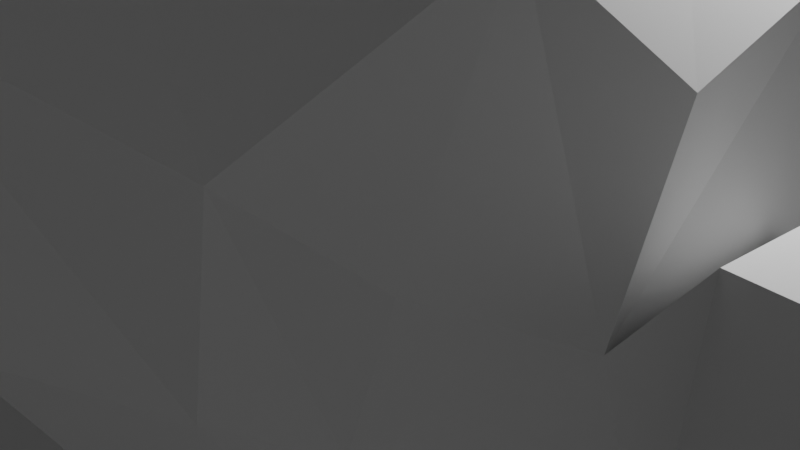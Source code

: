 # Source: leftoff_HIM.blend  (saved by Blender 2.91.10; exported with 4.5.12 LTS)
import bpy
from mathutils import Matrix  # noqa: F401  (used for matrix-valued properties, if any)

bpy.ops.wm.read_factory_settings(use_empty=True)
scene = bpy.context.scene
scene.name = 'Scene'

# ---- collections
col_collection = bpy.data.collections.new('Collection'); scene.collection.children.link(col_collection)

# ---- materials (node trees are filled in below, after node groups)
mat_material = bpy.data.materials.new('Material')
mat_material.alpha_threshold = 0.0
mat_material.use_transparent_shadow = False
mat_material.line_color = (0.0, 0.0, 0.0, 1.0)
mat_default_obj = bpy.data.materials.new('Default OBJ')
mat_default_obj.use_transparent_shadow = False

# ---- material node trees
mat_material.use_nodes = True; mat_material.node_tree.nodes.clear()
_N = mat_material.node_tree.nodes; _L = mat_material.node_tree.links
n0 = _N.new('ShaderNodeOutputMaterial'); n0.name = 'Material Output'; n0.location = (300, 300)
n1 = _N.new('ShaderNodeBsdfPrincipled'); n1.name = 'Principled BSDF'; n1.location = (10, 300)
n1.distribution = 'GGX'
n1.subsurface_method = 'BURLEY'
n1.inputs[2].default_value = 0.4
n1.inputs[3].default_value = 1.45
n1.inputs[27].default_value = (0.0, 0.0, 0.0, 1.0)
n1.inputs[28].default_value = 1.0
_L.new(n1.outputs[0], n0.inputs[0])
n0.is_active_output = True
mat_default_obj.use_nodes = True; mat_default_obj.node_tree.nodes.clear()
_N = mat_default_obj.node_tree.nodes; _L = mat_default_obj.node_tree.links
n0 = _N.new('ShaderNodeBsdfPrincipled'); n0.name = 'Principled BSDF'; n0.location = (10, 300)
n0.distribution = 'GGX'
n0.subsurface_method = 'BURLEY'
n0.inputs[3].default_value = 1.45
n0.inputs[27].default_value = (0.0, 0.0, 0.0, 1.0)
n0.inputs[28].default_value = 1.0
n1 = _N.new('ShaderNodeOutputMaterial'); n1.name = 'Material Output'; n1.location = (300, 300)
_L.new(n0.outputs[0], n1.inputs[0])
n1.is_active_output = True

# ---- world
world_world = bpy.data.worlds.new('World'); scene.world = world_world
world_world.use_nodes = True; world_world.node_tree.nodes.clear()
_N = world_world.node_tree.nodes; _L = world_world.node_tree.links
n0 = _N.new('ShaderNodeOutputWorld'); n0.name = 'World Output'; n0.location = (300, 300)
n1 = _N.new('ShaderNodeBackground'); n1.name = 'Background'; n1.location = (10, 300)
n1.inputs[0].default_value = (0.05088, 0.05088, 0.05088, 1.0)
_L.new(n1.outputs[0], n0.inputs[0])
n0.is_active_output = True
world_world.color = (0.05088, 0.05088, 0.05088)
world_world.use_sun_shadow = False
world_world.sun_shadow_jitter_overblur = 0.0

# ---- cameras
cam_camera = bpy.data.cameras.new('Camera')
cam_camera.clip_end = 100.0
cam_camera.ortho_scale = 7.314

# ---- lights
light_light = bpy.data.lights.new('Light', 'POINT')
light_light.transmission_factor = 0.0
light_light.energy = 1000.0
light_light.shadow_soft_size = 0.1
light_light.shadow_maximum_resolution = 0.006
light_light.use_absolute_resolution = True

# ---- meshes
me_cube = bpy.data.meshes.new('Cube')
me_cube.from_pydata([(1.0, 1.0, 1.0), (1.0, 1.0, -1.0), (1.0, -1.0, 1.0), (1.0, -1.0, -1.0), (-1.0, 1.0, 1.0), (-1.0, 1.0, -1.0), (-1.0, -1.0, 1.0), (-1.0, -1.0, -1.0)], [], [(0, 4, 6, 2), (3, 2, 6, 7), (7, 6, 4, 5), (5, 1, 3, 7), (1, 0, 2, 3), (5, 4, 0, 1)])
_uv = me_cube.uv_layers.new(name='UVMap')
_uv.uv.foreach_set('vector', [0.625, 0.5, 0.875, 0.5, 0.875, 0.75, 0.625, 0.75, 0.375, 0.75, 0.625, 0.75, 0.625, 1.0, 0.375, 1.0, 0.375, 0.0, 0.625, 0.0, 0.625, 0.25, 0.375, 0.25, 0.125, 0.5, 0.375, 0.5, 0.375, 0.75, 0.125, 0.75, 0.375, 0.5, 0.625, 0.5, 0.625, 0.75, 0.375, 0.75, 0.375, 0.25, 0.625, 0.25, 0.625, 0.5, 0.375, 0.5])
me_cube.materials.append(mat_material)
me_cube.use_remesh_preserve_volume = False
me_cube.use_remesh_preserve_attributes = False
me_cube.use_mirror_vertex_groups = False
me_cube.update()
me_left_off_cube_001 = bpy.data.meshes.new('left_off_Cube.001')
me_left_off_cube_001.from_pydata([(19.5, 10.0, 19.5), (-20.5, 10.0, 20.5), (20.5, 10.0, 20.5), (19.5, 10.0, -20.5), (19.5, -9.0, 19.5), (20.5, -10.0, 20.5), (-20.5, -10.0, -20.5), (20.5, -10.0, -20.5), (20.5, 10.0, -20.5), (-20.5, 10.0, 19.5), (-19.5, -9.0, -20.5), (-19.5, 10.0, -19.5), (-19.5, -9.0, -19.5), (-20.5, -9.0, -19.5), (-20.5, -10.0, 20.5), (-20.5, 10.0, -19.5), (19.5, -9.0, -20.5), (-20.5, 10.0, -20.5), (-19.5, 10.0, -20.5), (-20.5, -9.0, 19.5), (-20.5, -10.0, -20.5)], [(6, 20)], [(0, 1, 2), (3, 4, 0), (5, 6, 7), (1, 5, 2), (5, 8, 2), (4, 9, 0), (10, 11, 12), (13, 6, 14), (12, 15, 13), (6, 16, 7), (17, 11, 18), (12, 19, 4), (0, 9, 1), (2, 8, 0), (8, 3, 0), (3, 16, 4), (5, 14, 6), (1, 14, 5), (5, 7, 8), (4, 19, 9), (10, 18, 11), (14, 1, 19), (1, 9, 19), (15, 17, 13), (17, 6, 13), (14, 19, 13), (12, 11, 15), (6, 17, 10), (17, 18, 10), (3, 8, 16), (8, 7, 16), (6, 10, 16), (17, 15, 11), (4, 16, 12), (16, 10, 12), (12, 13, 19)])
me_left_off_cube_001.polygons.foreach_set('use_smooth', [True] * 36)
_k = set([(0, 3), (0, 4), (0, 9), (1, 2), (1, 9), (1, 14), (2, 5), (2, 8), (3, 8), (3, 16), (4, 16), (4, 19), (5, 7), (5, 14), (6, 7), (6, 14), (6, 17), (7, 8), (9, 19), (10, 12), (10, 16), (10, 18), (11, 12), (11, 15), (11, 18), (12, 13), (13, 15), (13, 19), (15, 17), (17, 18)])
me_left_off_cube_001.attributes.new('sharp_edge', 'BOOLEAN', 'EDGE').data.foreach_set('value', [ (min(e.vertices), max(e.vertices)) in _k for e in me_left_off_cube_001.edges])
_uv = me_left_off_cube_001.uv_layers.new(name='UVMap')
_uv.uv.foreach_set('vector', [0.0, 0.0, 0.0, 0.0, 0.0, 0.0, 0.7548, 0.9914, 0.507, 0.4698, 0.7548, 0.4698, 0.0, 0.0, 0.0, 0.0, 0.0, 0.0, 0.0, 0.0, 0.0, 0.0, 0.0, 0.0, 0.0, 0.0, 0.0, 0.0, 0.0, 0.0, 0.7452, 0.6587, 0.993, 0.1371, 0.993, 0.6587, 0.5002, 0.04398, 0.9867, 0.06958, 0.5002, 0.06958, 0.125, 0.5, 0.0, 0.0, 0.0, 0.0, 0.5002, 0.06958, 0.9867, 0.09519, 0.5002, 0.09519, 0.0, 0.0, 0.375, 0.5, 0.0, 0.0, 0.0, 0.0, 0.125, 0.5, 0.125, 0.5, 0.01241, 0.9871, -8.5e-05, 0.4997, 0.4998, 0.4997, 0.0, 0.0, 0.0, 0.0, 0.0, 0.0, 0.0, 0.0, 0.0, 0.0, 0.0, 0.0, 0.0, 0.0, 0.0, 0.0, 0.0, 0.0, 0.7548, 0.9914, 0.507, 0.9914, 0.507, 0.4698, 0.0, 0.0, 0.0, 0.0, 0.0, 0.0, 0.0, 0.0, 0.0, 0.0, 0.0, 0.0, 0.0, 0.0, 0.0, 0.0, 0.0, 0.0, 0.7452, 0.6587, 0.7452, 0.1371, 0.993, 0.1371, 0.5002, 0.04398, 0.9867, 0.04398, 0.9867, 0.06958, 0.0, 0.0, 0.0, 0.0, 0.125, 0.75, 0.0, 0.0, 0.0, 0.0, 0.125, 0.75, 0.125, 0.5, 0.0, 0.0, 0.125, 0.5, 0.0, 0.0, 0.0, 0.0, 0.125, 0.5, 0.0, 0.0, 0.125, 0.75, 0.125, 0.5, 0.5002, 0.06958, 0.9867, 0.06958, 0.9867, 0.09519, 0.0, 0.0, 0.0, 0.0, 0.125, 0.5, 0.0, 0.0, 0.125, 0.5, 0.125, 0.5, 0.0, 0.0, 0.0, 0.0, 0.375, 0.5, 0.0, 0.0, 0.0, 0.0, 0.375, 0.5, 0.0, 0.0, 0.125, 0.5, 0.375, 0.5, 0.0, 0.0, 0.125, 0.5, 0.125, 0.5, 0.4998, 0.4997, 0.4998, 0.9996, 0.01241, 0.9871, 0.4998, 0.9996, 0.01241, 0.9996, 0.01241, 0.9871, 0.01241, 0.9871, -8.5e-05, 0.9871, -8.5e-05, 0.4997])
me_left_off_cube_001.materials.append(mat_default_obj)
me_left_off_cube_001.use_remesh_fix_poles = True
me_left_off_cube_001.use_remesh_preserve_attributes = False
me_left_off_cube_001.use_mirror_vertex_groups = False
me_left_off_cube_001.update()
me_left_off_cube_001.normals_split_custom_set([tuple(v) for v in zip(*[iter([3.797e-07, 1.0, 1.012e-07, 0.0, 1.0, 1.502e-06, 3.838e-07, 1.0, 9.304e-08, -1.0, -9.919e-09, 0.0, -1.0, -2.522e-08, 0.0, -1.0, -3.514e-08, 0.0, 0.0, -1.0, -1.815e-07, 0.0, -1.0, -1.815e-07, 0.0, -1.0, -1.815e-07, 0.0, -1.907e-07, 1.0, 0.0, -1.907e-07, 1.0, 0.0, -1.907e-07, 1.0, 1.0, -1.21e-08, 0.0, 1.0, -2.977e-08, 0.0, 1.0, 0.0, 0.0, 0.0, 2.008e-07, -1.0, 0.0, 2.008e-07, -1.0, 0.0, 2.008e-07, -1.0, 1.0, 0.0, 0.0, 1.0, 0.0, 0.0, 1.0, 0.0, 0.0, -1.0, 0.0, 0.0, -1.0, 0.0, 0.0, -1.0, 0.0, 0.0, 0.0, 0.0, 1.0, 0.0, 0.0, 1.0, 0.0, 0.0, 1.0, 0.0, 0.0, -1.0, 0.0, 9.548e-08, -1.0, 0.0, 9.537e-08, -1.0, 0.0, 1.0, 9.537e-07, 0.0, 1.0, 9.537e-07, 0.0, 1.0, 0.0, -3.472e-09, 1.0, 1.087e-07, 0.0, 1.0, 1.563e-07, -1.009e-08, 1.0, 1.761e-07, 3.797e-07, 1.0, 1.012e-07, 0.0, 1.0, 1.526e-06, 0.0, 1.0, 1.502e-06, 3.838e-07, 1.0, 9.304e-08, 1.221e-08, 1.0, 1.907e-07, 3.797e-07, 1.0, 1.012e-07, 1.221e-08, 1.0, 1.907e-07, 0.0, 1.0, 1.907e-07, 3.797e-07, 1.0, 1.012e-07, -1.0, -9.919e-09, 0.0, -1.0, 0.0, 0.0, -1.0, -2.522e-08, 0.0, 0.0, -1.0, -1.815e-07, 0.0, -1.0, -1.815e-07, 0.0, -1.0, -1.815e-07, 0.0, -1.907e-07, 1.0, 0.0, -1.907e-07, 1.0, 0.0, -1.907e-07, 1.0, 1.0, -1.21e-08, 0.0, 1.0, -4.187e-08, 0.0, 1.0, -2.977e-08, 0.0, 0.0, 2.008e-07, -1.0, 0.0, 2.008e-07, -1.0, 0.0, 2.008e-07, -1.0, 1.0, 0.0, 0.0, 1.0, 0.0, 0.0, 1.0, 0.0, 0.0, -1.0, 0.0, 0.0, -1.0, 0.0, 0.0, -1.0, 0.0, 0.0, -1.0, 0.0, 0.0, -1.0, 0.0, 0.0, -1.0, 0.0, 0.0, -1.0, 0.0, 0.0, -1.0, 0.0, 0.0, -1.0, 0.0, 0.0, -1.0, 0.0, 0.0, -1.0, 0.0, 0.0, -1.0, 0.0, 0.0, -1.0, 0.0, 0.0, -1.0, 0.0, 0.0, -1.0, 0.0, 0.0, 0.0, 0.0, 1.0, 0.0, 0.0, 1.0, 0.0, 0.0, 1.0, 0.0, 0.0, -1.0, 0.0, 0.0, -1.0, 0.0, 0.0, -1.0, 0.0, 0.0, -1.0, 0.0, 0.0, -1.0, 0.0, 0.0, -1.0, 0.0, 2.008e-07, -1.0, 0.0, 2.004e-07, -1.0, 0.0, 9.548e-08, -1.0, 0.0, 2.004e-07, -1.0, 0.0, 9.537e-08, -1.0, 0.0, 9.548e-08, -1.0, 0.0, 0.0, -1.0, 0.0, 0.0, -1.0, 0.0, 9.548e-08, -1.0, 0.0, 1.0, 9.537e-07, 0.0, 1.0, 1.907e-06, 0.0, 1.0, 9.537e-07, -1.009e-08, 1.0, 1.761e-07, -1.984e-08, 1.0, 1.924e-07, -3.472e-09, 1.0, 1.087e-07, -1.984e-08, 1.0, 1.924e-07, 0.0, 1.0, 0.0, -3.472e-09, 1.0, 1.087e-07, -3.472e-09, 1.0, 1.087e-07, 0.0, 1.0, 1.467e-07, 0.0, 1.0, 1.563e-07])] * 3)])
me_suzanne = bpy.data.meshes.new('Suzanne')
me_suzanne.from_pydata([(0.4375, -0.7656, 0.1641), (-0.4375, -0.7656, 0.1641), (0.5, -0.6875, 0.09375), (-0.5, -0.6875, 0.09375), (0.5469, -0.5781, 0.05469), (-0.5469, -0.5781, 0.05469), (0.3516, -0.6172, -0.02344), (-0.3516, -0.6172, -0.02344), (0.3516, -0.7188, 0.03125), (-0.3516, -0.7188, 0.03125), (0.3516, -0.7812, 0.1328), (-0.3516, -0.7812, 0.1328), (0.2734, -0.7969, 0.1641), (-0.2734, -0.7969, 0.1641), (0.2031, -0.7422, 0.09375), (-0.2031, -0.7422, 0.09375), (0.1562, -0.6484, 0.05469), (-0.1562, -0.6484, 0.05469), (0.07812, -0.6562, 0.2422), (-0.07812, -0.6562, 0.2422), (0.1406, -0.7422, 0.2422), (-0.1406, -0.7422, 0.2422), (0.2422, -0.7969, 0.2422), (-0.2422, -0.7969, 0.2422), (0.2734, -0.7969, 0.3281), (-0.2734, -0.7969, 0.3281), (0.2031, -0.7422, 0.3906), (-0.2031, -0.7422, 0.3906), (0.1562, -0.6484, 0.4375), (-0.1562, -0.6484, 0.4375), (0.3516, -0.6172, 0.5156), (-0.3516, -0.6172, 0.5156), (0.3516, -0.7188, 0.4531), (-0.3516, -0.7188, 0.4531), (0.3516, -0.7812, 0.3594), (-0.3516, -0.7812, 0.3594), (0.4375, -0.7656, 0.3281), (-0.4375, -0.7656, 0.3281), (0.5, -0.6875, 0.3906), (-0.5, -0.6875, 0.3906), (0.5469, -0.5781, 0.4375), (-0.5469, -0.5781, 0.4375), (0.625, -0.5625, 0.2422), (-0.625, -0.5625, 0.2422), (0.5625, -0.6719, 0.2422), (-0.5625, -0.6719, 0.2422), (0.4688, -0.7578, 0.2422), (-0.4688, -0.7578, 0.2422), (0.4766, -0.7734, 0.2422), (-0.4766, -0.7734, 0.2422), (0.4453, -0.7812, 0.3359), (-0.4453, -0.7812, 0.3359), (0.3516, -0.8047, 0.375), (-0.3516, -0.8047, 0.375), (0.2656, -0.8203, 0.3359), (-0.2656, -0.8203, 0.3359), (0.2266, -0.8203, 0.2422), (-0.2266, -0.8203, 0.2422), (0.2656, -0.8203, 0.1562), (-0.2656, -0.8203, 0.1562), (0.3516, -0.8281, 0.2422), (-0.3516, -0.8281, 0.2422), (0.3516, -0.8047, 0.1172), (-0.3516, -0.8047, 0.1172), (0.4453, -0.7812, 0.1562), (-0.4453, -0.7812, 0.1562), (0.0, -0.7422, 0.4297), (0.0, -0.8203, 0.3516), (0.0, -0.7344, -0.6797), (0.0, -0.7812, -0.3203), (0.0, -0.7969, -0.1875), (0.0, -0.7188, -0.7734), (0.0, -0.6016, 0.4062), (0.0, -0.5703, 0.5703), (0.0, 0.5469, 0.8984), (0.0, 0.8516, 0.5625), (0.0, 0.8281, 0.07031), (0.0, 0.3516, -0.3828), (0.2031, -0.5625, -0.1875), (-0.2031, -0.5625, -0.1875), (0.3125, -0.5703, -0.4375), (-0.3125, -0.5703, -0.4375), (0.3516, -0.5703, -0.6953), (-0.3516, -0.5703, -0.6953), (0.3672, -0.5312, -0.8906), (-0.3672, -0.5312, -0.8906), (0.3281, -0.5234, -0.9453), (-0.3281, -0.5234, -0.9453), (0.1797, -0.5547, -0.9688), (-0.1797, -0.5547, -0.9688), (0.0, -0.5781, -0.9844), (0.4375, -0.5312, -0.1406), (-0.4375, -0.5312, -0.1406), (0.6328, -0.5391, -0.03906), (-0.6328, -0.5391, -0.03906), (0.8281, -0.4453, 0.1484), (-0.8281, -0.4453, 0.1484), (0.8594, -0.5938, 0.4297), (-0.8594, -0.5938, 0.4297), (0.7109, -0.625, 0.4844), (-0.7109, -0.625, 0.4844), (0.4922, -0.6875, 0.6016), (-0.4922, -0.6875, 0.6016), (0.3203, -0.7344, 0.7578), (-0.3203, -0.7344, 0.7578), (0.1562, -0.7578, 0.7188), (-0.1562, -0.7578, 0.7188), (0.0625, -0.75, 0.4922), (-0.0625, -0.75, 0.4922), (0.1641, -0.7734, 0.4141), (-0.1641, -0.7734, 0.4141), (0.125, -0.7656, 0.3047), (-0.125, -0.7656, 0.3047), (0.2031, -0.7422, 0.09375), (-0.2031, -0.7422, 0.09375), (0.375, -0.7031, 0.01562), (-0.375, -0.7031, 0.01562), (0.4922, -0.6719, 0.0625), (-0.4922, -0.6719, 0.0625), (0.625, -0.6484, 0.1875), (-0.625, -0.6484, 0.1875), (0.6406, -0.6484, 0.2969), (-0.6406, -0.6484, 0.2969), (0.6016, -0.6641, 0.375), (-0.6016, -0.6641, 0.375), (0.4297, -0.7188, 0.4375), (-0.4297, -0.7188, 0.4375), (0.25, -0.7578, 0.4688), (-0.25, -0.7578, 0.4688), (0.0, -0.7344, -0.7656), (0.1094, -0.7344, -0.7188), (-0.1094, -0.7344, -0.7188), (0.1172, -0.7109, -0.8359), (-0.1172, -0.7109, -0.8359), (0.0625, -0.6953, -0.8828), (-0.0625, -0.6953, -0.8828), (0.0, -0.6875, -0.8906), (0.0, -0.75, -0.1953), (0.0, -0.7422, -0.1406), (0.1016, -0.7422, -0.1484), (-0.1016, -0.7422, -0.1484), (0.125, -0.75, -0.2266), (-0.125, -0.75, -0.2266), (0.08594, -0.7422, -0.2891), (-0.08594, -0.7422, -0.2891), (0.3984, -0.6719, -0.04688), (-0.3984, -0.6719, -0.04688), (0.6172, -0.625, 0.05469), (-0.6172, -0.625, 0.05469), (0.7266, -0.6016, 0.2031), (-0.7266, -0.6016, 0.2031), (0.7422, -0.6562, 0.375), (-0.7422, -0.6562, 0.375), (0.6875, -0.7266, 0.4141), (-0.6875, -0.7266, 0.4141), (0.4375, -0.7969, 0.5469), (-0.4375, -0.7969, 0.5469), (0.3125, -0.8359, 0.6406), (-0.3125, -0.8359, 0.6406), (0.2031, -0.8516, 0.6172), (-0.2031, -0.8516, 0.6172), (0.1016, -0.8438, 0.4297), (-0.1016, -0.8438, 0.4297), (0.125, -0.8125, -0.1016), (-0.125, -0.8125, -0.1016), (0.2109, -0.7109, -0.4453), (-0.2109, -0.7109, -0.4453), (0.25, -0.6875, -0.7031), (-0.25, -0.6875, -0.7031), (0.2656, -0.6641, -0.8203), (-0.2656, -0.6641, -0.8203), (0.2344, -0.6328, -0.9141), (-0.2344, -0.6328, -0.9141), (0.1641, -0.6328, -0.9297), (-0.1641, -0.6328, -0.9297), (0.0, -0.6406, -0.9453), (0.0, -0.7266, 0.04688), (0.0, -0.7656, 0.2109), (0.3281, -0.7422, 0.4766), (-0.3281, -0.7422, 0.4766), (0.1641, -0.75, 0.1406), (-0.1641, -0.75, 0.1406), (0.1328, -0.7578, 0.2109), (-0.1328, -0.7578, 0.2109), (0.1172, -0.7344, -0.6875), (-0.1172, -0.7344, -0.6875), (0.07812, -0.75, -0.4453), (-0.07812, -0.75, -0.4453), (0.0, -0.75, -0.4453), (0.0, -0.7422, -0.3281), (0.09375, -0.7812, -0.2734), (-0.09375, -0.7812, -0.2734), (0.1328, -0.7969, -0.2266), (-0.1328, -0.7969, -0.2266), (0.1094, -0.7812, -0.1328), (-0.1094, -0.7812, -0.1328), (0.03906, -0.7812, -0.125), (-0.03906, -0.7812, -0.125), (0.0, -0.8281, -0.2031), (0.04688, -0.8125, -0.1484), (-0.04688, -0.8125, -0.1484), (0.09375, -0.8125, -0.1562), (-0.09375, -0.8125, -0.1562), (0.1094, -0.8281, -0.2266), (-0.1094, -0.8281, -0.2266), (0.07812, -0.8047, -0.25), (-0.07812, -0.8047, -0.25), (0.0, -0.8047, -0.2891), (0.2578, -0.5547, -0.3125), (-0.2578, -0.5547, -0.3125), (0.1641, -0.7109, -0.2422), (-0.1641, -0.7109, -0.2422), (0.1797, -0.7109, -0.3125), (-0.1797, -0.7109, -0.3125), (0.2344, -0.5547, -0.25), (-0.2344, -0.5547, -0.25), (0.0, -0.6875, -0.875), (0.04688, -0.6875, -0.8672), (-0.04688, -0.6875, -0.8672), (0.09375, -0.7109, -0.8203), (-0.09375, -0.7109, -0.8203), (0.09375, -0.7266, -0.7422), (-0.09375, -0.7266, -0.7422), (0.0, -0.6562, -0.7812), (0.09375, -0.6641, -0.75), (-0.09375, -0.6641, -0.75), (0.09375, -0.6406, -0.8125), (-0.09375, -0.6406, -0.8125), (0.04688, -0.6328, -0.8516), (-0.04688, -0.6328, -0.8516), (0.0, -0.6328, -0.8594), (0.1719, -0.7812, 0.2188), (-0.1719, -0.7812, 0.2188), (0.1875, -0.7734, 0.1562), (-0.1875, -0.7734, 0.1562), (0.3359, -0.7578, 0.4297), (-0.3359, -0.7578, 0.4297), (0.2734, -0.7734, 0.4219), (-0.2734, -0.7734, 0.4219), (0.4219, -0.7734, 0.3984), (-0.4219, -0.7734, 0.3984), (0.5625, -0.6953, 0.3516), (-0.5625, -0.6953, 0.3516), (0.5859, -0.6875, 0.2891), (-0.5859, -0.6875, 0.2891), (0.5781, -0.6797, 0.1953), (-0.5781, -0.6797, 0.1953), (0.4766, -0.7188, 0.1016), (-0.4766, -0.7188, 0.1016), (0.375, -0.7422, 0.0625), (-0.375, -0.7422, 0.0625), (0.2266, -0.7812, 0.1094), (-0.2266, -0.7812, 0.1094), (0.1797, -0.7812, 0.2969), (-0.1797, -0.7812, 0.2969), (0.2109, -0.7812, 0.375), (-0.2109, -0.7812, 0.375), (0.2344, -0.7578, 0.3594), (-0.2344, -0.7578, 0.3594), (0.1953, -0.7578, 0.2969), (-0.1953, -0.7578, 0.2969), (0.2422, -0.7578, 0.125), (-0.2422, -0.7578, 0.125), (0.375, -0.7266, 0.08594), (-0.375, -0.7266, 0.08594), (0.4609, -0.7031, 0.1172), (-0.4609, -0.7031, 0.1172), (0.5469, -0.6719, 0.2109), (-0.5469, -0.6719, 0.2109), (0.5547, -0.6719, 0.2812), (-0.5547, -0.6719, 0.2812), (0.5312, -0.6797, 0.3359), (-0.5312, -0.6797, 0.3359), (0.4141, -0.75, 0.3906), (-0.4141, -0.75, 0.3906), (0.2812, -0.7656, 0.3984), (-0.2812, -0.7656, 0.3984), (0.3359, -0.75, 0.4062), (-0.3359, -0.75, 0.4062), (0.2031, -0.75, 0.1719), (-0.2031, -0.75, 0.1719), (0.1953, -0.75, 0.2266), (-0.1953, -0.75, 0.2266), (0.1094, -0.6094, 0.4609), (-0.1094, -0.6094, 0.4609), (0.1953, -0.6172, 0.6641), (-0.1953, -0.6172, 0.6641), (0.3359, -0.5938, 0.6875), (-0.3359, -0.5938, 0.6875), (0.4844, -0.5547, 0.5547), (-0.4844, -0.5547, 0.5547), (0.6797, -0.4922, 0.4531), (-0.6797, -0.4922, 0.4531), (0.7969, -0.4609, 0.4062), (-0.7969, -0.4609, 0.4062), (0.7734, -0.375, 0.1641), (-0.7734, -0.375, 0.1641), (0.6016, -0.4141, 0.0), (-0.6016, -0.4141, 0.0), (0.4375, -0.4688, -0.09375), (-0.4375, -0.4688, -0.09375), (0.0, -0.2891, 0.8984), (0.0, 0.07812, 0.9844), (0.0, 0.6719, -0.1953), (0.0, -0.1875, -0.4609), (0.0, -0.4609, -0.9766), (0.0, -0.3438, -0.8047), (0.0, -0.3203, -0.5703), (0.0, -0.2812, -0.4844), (0.8516, -0.05469, 0.2344), (-0.8516, -0.05469, 0.2344), (0.8594, 0.04688, 0.3203), (-0.8594, 0.04688, 0.3203), (0.7734, 0.4375, 0.2656), (-0.7734, 0.4375, 0.2656), (0.4609, 0.7031, 0.4375), (-0.4609, 0.7031, 0.4375), (0.7344, -0.07031, -0.04688), (-0.7344, -0.07031, -0.04688), (0.5938, 0.1641, -0.125), (-0.5938, 0.1641, -0.125), (0.6406, 0.4297, -0.007812), (-0.6406, 0.4297, -0.007812), (0.3359, 0.6641, 0.05469), (-0.3359, 0.6641, 0.05469), (0.2344, -0.4062, -0.3516), (-0.2344, -0.4062, -0.3516), (0.1797, -0.2578, -0.4141), (-0.1797, -0.2578, -0.4141), (0.2891, -0.3828, -0.7109), (-0.2891, -0.3828, -0.7109), (0.25, -0.3906, -0.5), (-0.25, -0.3906, -0.5), (0.3281, -0.3984, -0.9141), (-0.3281, -0.3984, -0.9141), (0.1406, -0.3672, -0.7578), (-0.1406, -0.3672, -0.7578), (0.125, -0.3594, -0.5391), (-0.125, -0.3594, -0.5391), (0.1641, -0.4375, -0.9453), (-0.1641, -0.4375, -0.9453), (0.2188, -0.4297, -0.2812), (-0.2188, -0.4297, -0.2812), (0.2109, -0.4688, -0.2266), (-0.2109, -0.4688, -0.2266), (0.2031, -0.5, -0.1719), (-0.2031, -0.5, -0.1719), (0.2109, -0.1641, -0.3906), (-0.2109, -0.1641, -0.3906), (0.2969, 0.2656, -0.3125), (-0.2969, 0.2656, -0.3125), (0.3438, 0.5391, -0.1484), (-0.3438, 0.5391, -0.1484), (0.4531, 0.3828, 0.8672), (-0.4531, 0.3828, 0.8672), (0.4531, 0.07031, 0.9297), (-0.4531, 0.07031, 0.9297), (0.4531, -0.2344, 0.8516), (-0.4531, -0.2344, 0.8516), (0.4609, -0.4297, 0.5234), (-0.4609, -0.4297, 0.5234), (0.7266, -0.3359, 0.4062), (-0.7266, -0.3359, 0.4062), (0.6328, -0.2812, 0.4531), (-0.6328, -0.2812, 0.4531), (0.6406, -0.05469, 0.7031), (-0.6406, -0.05469, 0.7031), (0.7969, -0.125, 0.5625), (-0.7969, -0.125, 0.5625), (0.7969, 0.1172, 0.6172), (-0.7969, 0.1172, 0.6172), (0.6406, 0.1953, 0.75), (-0.6406, 0.1953, 0.75), (0.6406, 0.4453, 0.6797), (-0.6406, 0.4453, 0.6797), (0.7969, 0.3594, 0.5391), (-0.7969, 0.3594, 0.5391), (0.6172, 0.5859, 0.3281), (-0.6172, 0.5859, 0.3281), (0.4844, 0.5469, 0.02344), (-0.4844, 0.5469, 0.02344), (0.8203, 0.2031, 0.3281), (-0.8203, 0.2031, 0.3281), (0.4062, -0.1484, -0.1719), (-0.4062, -0.1484, -0.1719), (0.4297, 0.2109, -0.1953), (-0.4297, 0.2109, -0.1953), (0.8906, 0.2344, 0.4062), (-0.8906, 0.2344, 0.4062), (0.7734, 0.125, -0.1406), (-0.7734, 0.125, -0.1406), (1.039, 0.3281, -0.1016), (-1.039, 0.3281, -0.1016), (1.281, 0.4297, 0.05469), (-1.281, 0.4297, 0.05469), (1.352, 0.4219, 0.3203), (-1.352, 0.4219, 0.3203), (1.234, 0.4219, 0.5078), (-1.234, 0.4219, 0.5078), (1.023, 0.3125, 0.4766), (-1.023, 0.3125, 0.4766), (1.016, 0.2891, 0.4141), (-1.016, 0.2891, 0.4141), (1.188, 0.3906, 0.4375), (-1.188, 0.3906, 0.4375), (1.266, 0.4062, 0.2891), (-1.266, 0.4062, 0.2891), (1.211, 0.4062, 0.07812), (-1.211, 0.4062, 0.07812), (1.031, 0.3047, -0.03906), (-1.031, 0.3047, -0.03906), (0.8281, 0.1328, -0.07031), (-0.8281, 0.1328, -0.07031), (0.9219, 0.2188, 0.3594), (-0.9219, 0.2188, 0.3594), (0.9453, 0.2891, 0.3047), (-0.9453, 0.2891, 0.3047), (0.8828, 0.2109, -0.02344), (-0.8828, 0.2109, -0.02344), (1.039, 0.3672, 0.0), (-1.039, 0.3672, 0.0), (1.188, 0.4453, 0.09375), (-1.188, 0.4453, 0.09375), (1.234, 0.4453, 0.25), (-1.234, 0.4453, 0.25), (1.172, 0.4375, 0.3594), (-1.172, 0.4375, 0.3594), (1.023, 0.3594, 0.3438), (-1.023, 0.3594, 0.3438), (0.8438, 0.2109, 0.2891), (-0.8438, 0.2109, 0.2891), (0.8359, 0.2734, 0.1719), (-0.8359, 0.2734, 0.1719), (0.7578, 0.2734, 0.09375), (-0.7578, 0.2734, 0.09375), (0.8203, 0.2734, 0.08594), (-0.8203, 0.2734, 0.08594), (0.8438, 0.2734, 0.01562), (-0.8438, 0.2734, 0.01562), (0.8125, 0.2734, -0.01562), (-0.8125, 0.2734, -0.01562), (0.7266, 0.07031, 0.0), (-0.7266, 0.07031, 0.0), (0.7188, 0.1719, -0.02344), (-0.7188, 0.1719, -0.02344), (0.7188, 0.1875, 0.03906), (-0.7188, 0.1875, 0.03906), (0.7969, 0.2109, 0.2031), (-0.7969, 0.2109, 0.2031), (0.8906, 0.2656, 0.2422), (-0.8906, 0.2656, 0.2422), (0.8906, 0.3203, 0.2344), (-0.8906, 0.3203, 0.2344), (0.8125, 0.3203, -0.01562), (-0.8125, 0.3203, -0.01562), (0.8516, 0.3203, 0.01562), (-0.8516, 0.3203, 0.01562), (0.8281, 0.3203, 0.07812), (-0.8281, 0.3203, 0.07812), (0.7656, 0.3203, 0.09375), (-0.7656, 0.3203, 0.09375), (0.8438, 0.3203, 0.1719), (-0.8438, 0.3203, 0.1719), (1.039, 0.4141, 0.3281), (-1.039, 0.4141, 0.3281), (1.188, 0.4844, 0.3438), (-1.188, 0.4844, 0.3438), (1.258, 0.4922, 0.2422), (-1.258, 0.4922, 0.2422), (1.211, 0.4844, 0.08594), (-1.211, 0.4844, 0.08594), (1.047, 0.4219, 0.0), (-1.047, 0.4219, 0.0), (0.8828, 0.2656, -0.01562), (-0.8828, 0.2656, -0.01562), (0.9531, 0.3438, 0.2891), (-0.9531, 0.3438, 0.2891), (0.8906, 0.3281, 0.1094), (-0.8906, 0.3281, 0.1094), (0.9375, 0.3359, 0.0625), (-0.9375, 0.3359, 0.0625), (1.0, 0.3672, 0.125), (-1.0, 0.3672, 0.125), (0.9609, 0.3516, 0.1719), (-0.9609, 0.3516, 0.1719), (1.016, 0.375, 0.2344), (-1.016, 0.375, 0.2344), (1.055, 0.3828, 0.1875), (-1.055, 0.3828, 0.1875), (1.109, 0.3906, 0.2109), (-1.109, 0.3906, 0.2109), (1.086, 0.3906, 0.2734), (-1.086, 0.3906, 0.2734), (1.023, 0.4844, 0.4375), (-1.023, 0.4844, 0.4375), (1.25, 0.5469, 0.4688), (-1.25, 0.5469, 0.4688), (1.367, 0.5, 0.2969), (-1.367, 0.5, 0.2969), (1.312, 0.5312, 0.05469), (-1.312, 0.5312, 0.05469), (1.039, 0.4922, -0.08594), (-1.039, 0.4922, -0.08594), (0.7891, 0.3281, -0.125), (-0.7891, 0.3281, -0.125), (0.8594, 0.3828, 0.3828), (-0.8594, 0.3828, 0.3828)], [], [(46, 0, 2, 44), (3, 1, 47, 45), (44, 2, 4, 42), (5, 3, 45, 43), (2, 8, 6, 4), (7, 9, 3, 5), (0, 10, 8, 2), (9, 11, 1, 3), (10, 12, 14, 8), (15, 13, 11, 9), (8, 14, 16, 6), (17, 15, 9, 7), (14, 20, 18, 16), (19, 21, 15, 17), (12, 22, 20, 14), (21, 23, 13, 15), (22, 24, 26, 20), (27, 25, 23, 21), (20, 26, 28, 18), (29, 27, 21, 19), (26, 32, 30, 28), (31, 33, 27, 29), (24, 34, 32, 26), (33, 35, 25, 27), (34, 36, 38, 32), (39, 37, 35, 33), (32, 38, 40, 30), (41, 39, 33, 31), (38, 44, 42, 40), (43, 45, 39, 41), (36, 46, 44, 38), (45, 47, 37, 39), (46, 36, 50, 48), (51, 37, 47, 49), (36, 34, 52, 50), (53, 35, 37, 51), (34, 24, 54, 52), (55, 25, 35, 53), (24, 22, 56, 54), (57, 23, 25, 55), (22, 12, 58, 56), (59, 13, 23, 57), (12, 10, 62, 58), (63, 11, 13, 59), (10, 0, 64, 62), (65, 1, 11, 63), (0, 46, 48, 64), (49, 47, 1, 65), (60, 64, 48), (49, 65, 61), (62, 64, 60), (61, 65, 63), (60, 58, 62), (63, 59, 61), (60, 56, 58), (59, 57, 61), (60, 54, 56), (57, 55, 61), (60, 52, 54), (55, 53, 61), (60, 50, 52), (53, 51, 61), (60, 48, 50), (51, 49, 61), (88, 173, 175, 90), (175, 174, 89, 90), (86, 171, 173, 88), (174, 172, 87, 89), (84, 169, 171, 86), (172, 170, 85, 87), (82, 167, 169, 84), (170, 168, 83, 85), (80, 165, 167, 82), (168, 166, 81, 83), (78, 91, 145, 163), (146, 92, 79, 164), (91, 93, 147, 145), (148, 94, 92, 146), (93, 95, 149, 147), (150, 96, 94, 148), (95, 97, 151, 149), (152, 98, 96, 150), (97, 99, 153, 151), (154, 100, 98, 152), (99, 101, 155, 153), (156, 102, 100, 154), (101, 103, 157, 155), (158, 104, 102, 156), (103, 105, 159, 157), (160, 106, 104, 158), (105, 107, 161, 159), (162, 108, 106, 160), (107, 66, 67, 161), (67, 66, 108, 162), (109, 127, 159, 161), (160, 128, 110, 162), (127, 178, 157, 159), (158, 179, 128, 160), (125, 155, 157, 178), (158, 156, 126, 179), (123, 153, 155, 125), (156, 154, 124, 126), (121, 151, 153, 123), (154, 152, 122, 124), (119, 149, 151, 121), (152, 150, 120, 122), (117, 147, 149, 119), (150, 148, 118, 120), (115, 145, 147, 117), (148, 146, 116, 118), (113, 163, 145, 115), (146, 164, 114, 116), (113, 180, 176, 163), (176, 181, 114, 164), (109, 161, 67, 111), (67, 162, 110, 112), (111, 67, 177, 182), (177, 67, 112, 183), (176, 180, 182, 177), (183, 181, 176, 177), (134, 136, 175, 173), (175, 136, 135, 174), (132, 134, 173, 171), (174, 135, 133, 172), (130, 132, 171, 169), (172, 133, 131, 170), (165, 186, 184, 167), (185, 187, 166, 168), (130, 169, 167, 184), (168, 170, 131, 185), (143, 189, 188, 186), (188, 189, 144, 187), (184, 186, 188, 68), (188, 187, 185, 68), (129, 130, 184, 68), (185, 131, 129, 68), (141, 192, 190, 143), (191, 193, 142, 144), (139, 194, 192, 141), (193, 195, 140, 142), (138, 196, 194, 139), (195, 197, 138, 140), (137, 70, 196, 138), (197, 70, 137, 138), (189, 143, 190, 69), (191, 144, 189, 69), (69, 190, 205, 207), (206, 191, 69, 207), (70, 198, 199, 196), (200, 198, 70, 197), (196, 199, 201, 194), (202, 200, 197, 195), (194, 201, 203, 192), (204, 202, 195, 193), (192, 203, 205, 190), (206, 204, 193, 191), (198, 203, 201, 199), (202, 204, 198, 200), (198, 207, 205, 203), (206, 207, 198, 204), (138, 139, 163, 176), (164, 140, 138, 176), (139, 141, 210, 163), (211, 142, 140, 164), (141, 143, 212, 210), (213, 144, 142, 211), (143, 186, 165, 212), (166, 187, 144, 213), (80, 208, 212, 165), (213, 209, 81, 166), (208, 214, 210, 212), (211, 215, 209, 213), (78, 163, 210, 214), (211, 164, 79, 215), (130, 129, 71, 221), (71, 129, 131, 222), (132, 130, 221, 219), (222, 131, 133, 220), (134, 132, 219, 217), (220, 133, 135, 218), (136, 134, 217, 216), (218, 135, 136, 216), (216, 217, 228, 230), (229, 218, 216, 230), (217, 219, 226, 228), (227, 220, 218, 229), (219, 221, 224, 226), (225, 222, 220, 227), (221, 71, 223, 224), (223, 71, 222, 225), (223, 230, 228, 224), (229, 230, 223, 225), (224, 228, 226), (227, 229, 225), (182, 180, 233, 231), (234, 181, 183, 232), (111, 182, 231, 253), (232, 183, 112, 254), (109, 111, 253, 255), (254, 112, 110, 256), (180, 113, 251, 233), (252, 114, 181, 234), (113, 115, 249, 251), (250, 116, 114, 252), (115, 117, 247, 249), (248, 118, 116, 250), (117, 119, 245, 247), (246, 120, 118, 248), (119, 121, 243, 245), (244, 122, 120, 246), (121, 123, 241, 243), (242, 124, 122, 244), (123, 125, 239, 241), (240, 126, 124, 242), (125, 178, 235, 239), (236, 179, 126, 240), (178, 127, 237, 235), (238, 128, 179, 236), (127, 109, 255, 237), (256, 110, 128, 238), (237, 255, 257, 275), (258, 256, 238, 276), (235, 237, 275, 277), (276, 238, 236, 278), (239, 235, 277, 273), (278, 236, 240, 274), (241, 239, 273, 271), (274, 240, 242, 272), (243, 241, 271, 269), (272, 242, 244, 270), (245, 243, 269, 267), (270, 244, 246, 268), (247, 245, 267, 265), (268, 246, 248, 266), (249, 247, 265, 263), (266, 248, 250, 264), (251, 249, 263, 261), (264, 250, 252, 262), (233, 251, 261, 279), (262, 252, 234, 280), (255, 253, 259, 257), (260, 254, 256, 258), (253, 231, 281, 259), (282, 232, 254, 260), (231, 233, 279, 281), (280, 234, 232, 282), (66, 107, 283, 72), (284, 108, 66, 72), (107, 105, 285, 283), (286, 106, 108, 284), (105, 103, 287, 285), (288, 104, 106, 286), (103, 101, 289, 287), (290, 102, 104, 288), (101, 99, 291, 289), (292, 100, 102, 290), (99, 97, 293, 291), (294, 98, 100, 292), (97, 95, 295, 293), (296, 96, 98, 294), (95, 93, 297, 295), (298, 94, 96, 296), (93, 91, 299, 297), (300, 92, 94, 298), (307, 308, 327, 337), (328, 308, 307, 338), (306, 307, 337, 335), (338, 307, 306, 336), (305, 306, 335, 339), (336, 306, 305, 340), (88, 90, 305, 339), (305, 90, 89, 340), (86, 88, 339, 333), (340, 89, 87, 334), (84, 86, 333, 329), (334, 87, 85, 330), (82, 84, 329, 331), (330, 85, 83, 332), (329, 335, 337, 331), (338, 336, 330, 332), (329, 333, 339, 335), (340, 334, 330, 336), (325, 331, 337, 327), (338, 332, 326, 328), (80, 82, 331, 325), (332, 83, 81, 326), (208, 341, 343, 214), (344, 342, 209, 215), (80, 325, 341, 208), (342, 326, 81, 209), (78, 214, 343, 345), (344, 215, 79, 346), (78, 345, 299, 91), (300, 346, 79, 92), (76, 323, 351, 303), (352, 324, 76, 303), (303, 351, 349, 77), (350, 352, 303, 77), (77, 349, 347, 304), (348, 350, 77, 304), (304, 347, 327, 308), (328, 348, 304, 308), (325, 327, 347, 341), (348, 328, 326, 342), (295, 297, 317, 309), (318, 298, 296, 310), (75, 315, 323, 76), (324, 316, 75, 76), (301, 357, 355, 302), (356, 358, 301, 302), (302, 355, 353, 74), (354, 356, 302, 74), (74, 353, 315, 75), (316, 354, 74, 75), (291, 293, 361, 363), (362, 294, 292, 364), (363, 361, 367, 365), (368, 362, 364, 366), (365, 367, 369, 371), (370, 368, 366, 372), (371, 369, 375, 373), (376, 370, 372, 374), (313, 377, 373, 375), (374, 378, 314, 376), (315, 353, 373, 377), (374, 354, 316, 378), (353, 355, 371, 373), (372, 356, 354, 374), (355, 357, 365, 371), (366, 358, 356, 372), (357, 359, 363, 365), (364, 360, 358, 366), (289, 291, 363, 359), (364, 292, 290, 360), (73, 359, 357, 301), (358, 360, 73, 301), (283, 285, 287, 289), (288, 286, 284, 290), (283, 289, 359, 73), (360, 290, 284, 73), (72, 283, 73), (73, 284, 72), (293, 295, 309, 361), (310, 296, 294, 362), (309, 311, 367, 361), (368, 312, 310, 362), (311, 381, 369, 367), (370, 382, 312, 368), (313, 375, 369, 381), (370, 376, 314, 382), (347, 349, 385, 383), (386, 350, 348, 384), (317, 383, 385, 319), (386, 384, 318, 320), (297, 299, 383, 317), (384, 300, 298, 318), (299, 343, 341, 383), (342, 344, 300, 384), (341, 347, 383), (384, 348, 342), (299, 345, 343), (344, 346, 300), (313, 321, 379, 377), (380, 322, 314, 378), (315, 377, 379, 323), (380, 378, 316, 324), (319, 385, 379, 321), (380, 386, 320, 322), (349, 351, 379, 385), (380, 352, 350, 386), (323, 379, 351), (352, 380, 324), (399, 387, 413, 401), (414, 388, 400, 402), (399, 401, 403, 397), (404, 402, 400, 398), (397, 403, 405, 395), (406, 404, 398, 396), (395, 405, 407, 393), (408, 406, 396, 394), (393, 407, 409, 391), (410, 408, 394, 392), (391, 409, 411, 389), (412, 410, 392, 390), (409, 419, 417, 411), (418, 420, 410, 412), (407, 421, 419, 409), (420, 422, 408, 410), (405, 423, 421, 407), (422, 424, 406, 408), (403, 425, 423, 405), (424, 426, 404, 406), (401, 427, 425, 403), (426, 428, 402, 404), (401, 413, 415, 427), (416, 414, 402, 428), (317, 319, 443, 441), (444, 320, 318, 442), (319, 389, 411, 443), (412, 390, 320, 444), (309, 317, 441, 311), (442, 318, 310, 312), (381, 429, 413, 387), (414, 430, 382, 388), (411, 417, 439, 443), (440, 418, 412, 444), (437, 445, 443, 439), (444, 446, 438, 440), (433, 445, 437, 435), (438, 446, 434, 436), (431, 447, 445, 433), (446, 448, 432, 434), (429, 447, 431, 449), (432, 448, 430, 450), (413, 429, 449, 415), (450, 430, 414, 416), (311, 447, 429, 381), (430, 448, 312, 382), (311, 441, 445, 447), (446, 442, 312, 448), (441, 443, 445), (446, 444, 442), (415, 449, 451, 475), (452, 450, 416, 476), (449, 431, 461, 451), (462, 432, 450, 452), (431, 433, 459, 461), (460, 434, 432, 462), (433, 435, 457, 459), (458, 436, 434, 460), (435, 437, 455, 457), (456, 438, 436, 458), (437, 439, 453, 455), (454, 440, 438, 456), (439, 417, 473, 453), (474, 418, 440, 454), (427, 415, 475, 463), (476, 416, 428, 464), (425, 427, 463, 465), (464, 428, 426, 466), (423, 425, 465, 467), (466, 426, 424, 468), (421, 423, 467, 469), (468, 424, 422, 470), (419, 421, 469, 471), (470, 422, 420, 472), (417, 419, 471, 473), (472, 420, 418, 474), (457, 455, 479, 477), (480, 456, 458, 478), (477, 479, 481, 483), (482, 480, 478, 484), (483, 481, 487, 485), (488, 482, 484, 486), (485, 487, 489, 491), (490, 488, 486, 492), (463, 475, 485, 491), (486, 476, 464, 492), (451, 483, 485, 475), (486, 484, 452, 476), (451, 461, 477, 483), (478, 462, 452, 484), (457, 477, 461, 459), (462, 478, 458, 460), (453, 473, 479, 455), (480, 474, 454, 456), (471, 481, 479, 473), (480, 482, 472, 474), (469, 487, 481, 471), (482, 488, 470, 472), (467, 489, 487, 469), (488, 490, 468, 470), (465, 491, 489, 467), (490, 492, 466, 468), (463, 491, 465), (466, 492, 464), (391, 389, 503, 501), (504, 390, 392, 502), (393, 391, 501, 499), (502, 392, 394, 500), (395, 393, 499, 497), (500, 394, 396, 498), (397, 395, 497, 495), (498, 396, 398, 496), (399, 397, 495, 493), (496, 398, 400, 494), (387, 399, 493, 505), (494, 400, 388, 506), (493, 501, 503, 505), (504, 502, 494, 506), (493, 495, 499, 501), (500, 496, 494, 502), (495, 497, 499), (500, 498, 496), (313, 381, 387, 505), (388, 382, 314, 506), (313, 505, 503, 321), (504, 506, 314, 322), (319, 321, 503, 389), (504, 322, 320, 390)])
_uv = me_suzanne.uv_layers.new(name='UVMap')
_uv.uv.foreach_set('vector', [0.891, 0.5901, 0.8706, 0.5896, 0.8601, 0.5601, 0.9046, 0.5594, 0.8562, 0.8505, 0.8681, 0.8215, 0.8884, 0.822, 0.9006, 0.8532, 0.9046, 0.5594, 0.8601, 0.5601, 0.853, 0.5216, 0.9202, 0.5245, 0.8475, 0.8887, 0.8562, 0.8505, 0.9006, 0.8532, 0.9147, 0.8887, 0.8601, 0.5601, 0.8289, 0.5908, 0.7985, 0.5695, 0.853, 0.5216, 0.7951, 0.8384, 0.8264, 0.8185, 0.8562, 0.8505, 0.8475, 0.8887, 0.8706, 0.5896, 0.8544, 0.6048, 0.8289, 0.5908, 0.8601, 0.5601, 0.8264, 0.8185, 0.8525, 0.8057, 0.8681, 0.8215, 0.8562, 0.8505, 0.8544, 0.6048, 0.8541, 0.6255, 0.8282, 0.6334, 0.8289, 0.5908, 0.8276, 0.776, 0.8532, 0.785, 0.8525, 0.8057, 0.8264, 0.8185, 0.8289, 0.5908, 0.8282, 0.6334, 0.791, 0.6454, 0.7985, 0.5695, 0.791, 0.7622, 0.8276, 0.776, 0.8264, 0.8185, 0.7951, 0.8384, 0.8282, 0.6334, 0.8552, 0.6685, 0.8424, 0.7025, 0.791, 0.6454, 0.8448, 0.7075, 0.8561, 0.742, 0.8276, 0.776, 0.791, 0.7622, 0.8541, 0.6255, 0.8675, 0.6423, 0.8552, 0.6685, 0.8282, 0.6334, 0.8561, 0.742, 0.8673, 0.7688, 0.8532, 0.785, 0.8276, 0.776, 0.8675, 0.6423, 0.8905, 0.6419, 0.9004, 0.667, 0.8552, 0.6685, 0.9012, 0.7456, 0.8902, 0.7702, 0.8673, 0.7688, 0.8561, 0.742, 0.8552, 0.6685, 0.9004, 0.667, 0.9189, 0.6997, 0.8424, 0.7025, 0.9212, 0.7137, 0.9012, 0.7456, 0.8561, 0.742, 0.8448, 0.7075, 0.9004, 0.667, 0.9319, 0.6368, 0.9684, 0.6453, 0.9189, 0.6997, 0.9682, 0.7702, 0.9314, 0.7771, 0.9012, 0.7456, 0.9212, 0.7137, 0.8905, 0.6419, 0.9059, 0.6279, 0.9319, 0.6368, 0.9004, 0.667, 0.9314, 0.7771, 0.905, 0.7849, 0.8902, 0.7702, 0.9012, 0.7456, 0.9059, 0.6279, 0.9062, 0.6057, 0.9337, 0.593, 0.9319, 0.6368, 0.9312, 0.8209, 0.9044, 0.807, 0.905, 0.7849, 0.9314, 0.7771, 0.9319, 0.6368, 0.9337, 0.593, 0.9684, 0.5738, 0.9684, 0.6453, 0.965, 0.8417, 0.9312, 0.8209, 0.9314, 0.7771, 0.9682, 0.7702, 0.9337, 0.593, 0.9046, 0.5594, 0.9202, 0.5245, 0.9684, 0.5738, 0.9147, 0.8887, 0.9006, 0.8532, 0.9312, 0.8209, 0.965, 0.8417, 0.9062, 0.6057, 0.891, 0.5901, 0.9046, 0.5594, 0.9337, 0.593, 0.9006, 0.8532, 0.8884, 0.822, 0.9044, 0.807, 0.9312, 0.8209, 0.891, 0.5901, 0.9062, 0.6057, 0.9024, 0.6079, 0.8896, 0.5933, 0.9006, 0.8047, 0.9044, 0.807, 0.8884, 0.822, 0.8872, 0.8187, 0.9062, 0.6057, 0.9059, 0.6279, 0.8998, 0.6263, 0.9024, 0.6079, 0.8988, 0.7862, 0.905, 0.7849, 0.9044, 0.807, 0.9006, 0.8047, 0.9059, 0.6279, 0.8905, 0.6419, 0.8878, 0.6365, 0.8998, 0.6263, 0.8874, 0.7754, 0.8902, 0.7702, 0.905, 0.7849, 0.8988, 0.7862, 0.8905, 0.6419, 0.8675, 0.6423, 0.8709, 0.6352, 0.8878, 0.6365, 0.8704, 0.776, 0.8673, 0.7688, 0.8902, 0.7702, 0.8874, 0.7754, 0.8675, 0.6423, 0.8541, 0.6255, 0.8599, 0.6239, 0.8709, 0.6352, 0.8589, 0.7868, 0.8532, 0.785, 0.8673, 0.7688, 0.8704, 0.776, 0.8541, 0.6255, 0.8544, 0.6048, 0.8597, 0.6082, 0.8599, 0.6239, 0.8579, 0.8025, 0.8525, 0.8057, 0.8532, 0.785, 0.8589, 0.7868, 0.8544, 0.6048, 0.8706, 0.5896, 0.8717, 0.594, 0.8597, 0.6082, 0.8693, 0.8172, 0.8681, 0.8215, 0.8525, 0.8057, 0.8579, 0.8025, 0.8706, 0.5896, 0.891, 0.5901, 0.8896, 0.5933, 0.8717, 0.594, 0.8872, 0.8187, 0.8884, 0.822, 0.8681, 0.8215, 0.8693, 0.8172, 0.8794, 0.6165, 0.8717, 0.594, 0.8896, 0.5933, 0.8872, 0.8187, 0.8693, 0.8172, 0.878, 0.7951, 0.8597, 0.6082, 0.8717, 0.594, 0.8794, 0.6165, 0.878, 0.7951, 0.8693, 0.8172, 0.8579, 0.8025, 0.8794, 0.6165, 0.8599, 0.6239, 0.8597, 0.6082, 0.8579, 0.8025, 0.8589, 0.7868, 0.878, 0.7951, 0.8794, 0.6165, 0.8709, 0.6352, 0.8599, 0.6239, 0.8589, 0.7868, 0.8704, 0.776, 0.878, 0.7951, 0.8794, 0.6165, 0.8878, 0.6365, 0.8709, 0.6352, 0.8704, 0.776, 0.8874, 0.7754, 0.878, 0.7951, 0.8794, 0.6165, 0.8998, 0.6263, 0.8878, 0.6365, 0.8874, 0.7754, 0.8988, 0.7862, 0.878, 0.7951, 0.8794, 0.6165, 0.9024, 0.6079, 0.8998, 0.6263, 0.8988, 0.7862, 0.9006, 0.8047, 0.878, 0.7951, 0.8794, 0.6165, 0.8896, 0.5933, 0.9024, 0.6079, 0.9006, 0.8047, 0.8872, 0.8187, 0.878, 0.7951, 0.5403, 0.05381, 0.5364, 0.06207, 0.5189, 0.05968, 0.5189, 0.05029, 0.5189, 0.05968, 0.5015, 0.06204, 0.4976, 0.05377, 0.5189, 0.05029, 0.5519, 0.05834, 0.5428, 0.06409, 0.5364, 0.06207, 0.5403, 0.05381, 0.5015, 0.06204, 0.4951, 0.06405, 0.486, 0.05827, 0.4976, 0.05377, 0.5551, 0.0619, 0.5463, 0.07267, 0.5428, 0.06409, 0.5519, 0.05834, 0.4951, 0.06405, 0.4916, 0.07262, 0.4828, 0.06183, 0.486, 0.05827, 0.5638, 0.07659, 0.5483, 0.08489, 0.5463, 0.07267, 0.5551, 0.0619, 0.4916, 0.07262, 0.4895, 0.08486, 0.474, 0.07651, 0.4828, 0.06183, 0.5831, 0.1085, 0.5556, 0.1217, 0.5483, 0.08489, 0.5638, 0.07659, 0.4895, 0.08486, 0.4822, 0.1218, 0.4545, 0.1085, 0.474, 0.07651, 0.6055, 0.1651, 0.6474, 0.2005, 0.6215, 0.2278, 0.5531, 0.2096, 0.4165, 0.2295, 0.3897, 0.2019, 0.432, 0.1656, 0.4853, 0.2101, 0.6474, 0.2005, 0.6764, 0.2332, 0.6648, 0.2532, 0.6215, 0.2278, 0.3727, 0.2564, 0.3603, 0.2359, 0.3897, 0.2019, 0.4165, 0.2295, 0.6764, 0.2332, 0.7153, 0.2654, 0.6839, 0.28, 0.6648, 0.2532, 0.3537, 0.2846, 0.3205, 0.2703, 0.3603, 0.2359, 0.3727, 0.2564, 0.7153, 0.2654, 0.7073, 0.3101, 0.6875, 0.3115, 0.6839, 0.28, 0.3512, 0.3174, 0.3307, 0.3169, 0.3205, 0.2703, 0.3537, 0.2846, 0.7073, 0.3101, 0.6974, 0.3327, 0.6768, 0.3239, 0.6875, 0.3115, 0.3627, 0.3297, 0.342, 0.3397, 0.3307, 0.3169, 0.3512, 0.3174, 0.6974, 0.3327, 0.6628, 0.3725, 0.6391, 0.3573, 0.6768, 0.3239, 0.4028, 0.3621, 0.3793, 0.3787, 0.342, 0.3397, 0.3627, 0.3297, 0.6628, 0.3725, 0.6268, 0.3958, 0.6183, 0.3752, 0.6391, 0.3573, 0.4246, 0.3793, 0.4169, 0.4006, 0.3793, 0.3787, 0.4028, 0.3621, 0.6268, 0.3958, 0.6048, 0.3978, 0.6008, 0.3779, 0.6183, 0.3752, 0.4424, 0.3812, 0.4393, 0.4015, 0.4169, 0.4006, 0.4246, 0.3793, 0.6048, 0.3978, 0.5531, 0.3905, 0.5597, 0.357, 0.6008, 0.3779, 0.4829, 0.3585, 0.4909, 0.3919, 0.4393, 0.4015, 0.4424, 0.3812, 0.5531, 0.3905, 0.5219, 0.386, 0.5211, 0.3439, 0.5597, 0.357, 0.5211, 0.3439, 0.5219, 0.386, 0.4909, 0.3919, 0.4829, 0.3585, 0.5773, 0.3402, 0.5998, 0.3448, 0.6008, 0.3779, 0.5597, 0.357, 0.4424, 0.3812, 0.442, 0.3478, 0.4646, 0.3422, 0.4829, 0.3585, 0.5998, 0.3448, 0.6155, 0.342, 0.6183, 0.3752, 0.6008, 0.3779, 0.4246, 0.3793, 0.426, 0.3456, 0.442, 0.3478, 0.4424, 0.3812, 0.6345, 0.3323, 0.6391, 0.3573, 0.6183, 0.3752, 0.6155, 0.342, 0.4246, 0.3793, 0.4028, 0.3621, 0.4064, 0.3365, 0.426, 0.3456, 0.6624, 0.3128, 0.6768, 0.3239, 0.6391, 0.3573, 0.6345, 0.3323, 0.4028, 0.3621, 0.3627, 0.3297, 0.3771, 0.3177, 0.4064, 0.3365, 0.6684, 0.298, 0.6875, 0.3115, 0.6768, 0.3239, 0.6624, 0.3128, 0.3627, 0.3297, 0.3512, 0.3174, 0.3703, 0.3026, 0.3771, 0.3177, 0.6641, 0.2779, 0.6839, 0.28, 0.6875, 0.3115, 0.6684, 0.298, 0.3512, 0.3174, 0.3537, 0.2846, 0.3741, 0.2818, 0.3703, 0.3026, 0.6392, 0.253, 0.6648, 0.2532, 0.6839, 0.28, 0.6641, 0.2779, 0.3537, 0.2846, 0.3727, 0.2564, 0.3989, 0.2556, 0.3741, 0.2818, 0.614, 0.2427, 0.6215, 0.2278, 0.6648, 0.2532, 0.6392, 0.253, 0.3727, 0.2564, 0.4165, 0.2295, 0.4245, 0.2445, 0.3989, 0.2556, 0.5729, 0.2586, 0.5531, 0.2096, 0.6215, 0.2278, 0.614, 0.2427, 0.4165, 0.2295, 0.4853, 0.2101, 0.4664, 0.2597, 0.4245, 0.2445, 0.5729, 0.2586, 0.5639, 0.272, 0.5198, 0.2489, 0.5531, 0.2096, 0.5198, 0.2489, 0.4759, 0.2731, 0.4664, 0.2597, 0.4853, 0.2101, 0.5773, 0.3402, 0.5597, 0.357, 0.5211, 0.3439, 0.5585, 0.3166, 0.5211, 0.3439, 0.4829, 0.3585, 0.4646, 0.3422, 0.4826, 0.3178, 0.5585, 0.3166, 0.5211, 0.3439, 0.5203, 0.2948, 0.5569, 0.2912, 0.5203, 0.2948, 0.5211, 0.3439, 0.4826, 0.3178, 0.4834, 0.2922, 0.5198, 0.2489, 0.5639, 0.272, 0.5569, 0.2912, 0.5203, 0.2948, 0.4834, 0.2922, 0.4759, 0.2731, 0.5198, 0.2489, 0.5203, 0.2948, 0.5255, 0.06897, 0.5189, 0.0679, 0.5189, 0.05968, 0.5364, 0.06207, 0.5189, 0.05968, 0.5189, 0.0679, 0.5124, 0.06896, 0.5015, 0.06204, 0.5312, 0.07383, 0.5255, 0.06897, 0.5364, 0.06207, 0.5428, 0.06409, 0.5015, 0.06204, 0.5124, 0.06896, 0.5066, 0.07381, 0.4951, 0.06405, 0.531, 0.08743, 0.5312, 0.07383, 0.5428, 0.06409, 0.5463, 0.07267, 0.4951, 0.06405, 0.5066, 0.07381, 0.5068, 0.08742, 0.4916, 0.07262, 0.5556, 0.1217, 0.532, 0.1277, 0.5327, 0.09092, 0.5483, 0.08489, 0.5052, 0.09091, 0.5058, 0.1277, 0.4822, 0.1218, 0.4895, 0.08486, 0.531, 0.08743, 0.5463, 0.07267, 0.5483, 0.08489, 0.5327, 0.09092, 0.4895, 0.08486, 0.4916, 0.07262, 0.5068, 0.08742, 0.5052, 0.09091, 0.5381, 0.1584, 0.519, 0.1517, 0.5189, 0.1284, 0.532, 0.1277, 0.5189, 0.1284, 0.519, 0.1517, 0.4999, 0.1584, 0.5058, 0.1277, 0.5327, 0.09092, 0.532, 0.1277, 0.5189, 0.1284, 0.5189, 0.09395, 0.5189, 0.1284, 0.5058, 0.1277, 0.5052, 0.09091, 0.5189, 0.09395, 0.5189, 0.08518, 0.531, 0.08743, 0.5327, 0.09092, 0.5189, 0.09395, 0.5052, 0.09091, 0.5068, 0.08742, 0.5189, 0.08518, 0.5189, 0.09395, 0.5484, 0.1736, 0.538, 0.176, 0.5352, 0.1668, 0.5381, 0.1584, 0.5028, 0.1669, 0.5001, 0.176, 0.4897, 0.1737, 0.4999, 0.1584, 0.5443, 0.1934, 0.5372, 0.1876, 0.538, 0.176, 0.5484, 0.1736, 0.5001, 0.176, 0.5009, 0.1876, 0.494, 0.1934, 0.4897, 0.1737, 0.5198, 0.2008, 0.5288, 0.1918, 0.5372, 0.1876, 0.5443, 0.1934, 0.5009, 0.1876, 0.5092, 0.1916, 0.5198, 0.2008, 0.494, 0.1934, 0.5176, 0.1906, 0.5191, 0.1854, 0.5288, 0.1918, 0.5198, 0.2008, 0.5092, 0.1916, 0.5191, 0.1854, 0.5176, 0.1906, 0.5198, 0.2008, 0.519, 0.1517, 0.5381, 0.1584, 0.5352, 0.1668, 0.519, 0.159, 0.5028, 0.1669, 0.4999, 0.1584, 0.519, 0.1517, 0.519, 0.159, 0.519, 0.159, 0.5352, 0.1668, 0.5311, 0.1716, 0.519, 0.1656, 0.5069, 0.1717, 0.5028, 0.1669, 0.519, 0.159, 0.519, 0.1656, 0.5191, 0.1854, 0.5191, 0.1795, 0.5282, 0.1863, 0.5288, 0.1918, 0.5098, 0.1863, 0.5191, 0.1795, 0.5191, 0.1854, 0.5092, 0.1916, 0.5288, 0.1918, 0.5282, 0.1863, 0.5335, 0.1842, 0.5372, 0.1876, 0.5045, 0.1842, 0.5098, 0.1863, 0.5092, 0.1916, 0.5009, 0.1876, 0.5372, 0.1876, 0.5335, 0.1842, 0.5334, 0.1767, 0.538, 0.176, 0.5046, 0.1768, 0.5045, 0.1842, 0.5009, 0.1876, 0.5001, 0.176, 0.538, 0.176, 0.5334, 0.1767, 0.5311, 0.1716, 0.5352, 0.1668, 0.5069, 0.1717, 0.5046, 0.1768, 0.5001, 0.176, 0.5028, 0.1669, 0.5191, 0.1795, 0.5334, 0.1767, 0.5335, 0.1842, 0.5282, 0.1863, 0.5045, 0.1842, 0.5046, 0.1768, 0.5191, 0.1795, 0.5098, 0.1863, 0.5191, 0.1795, 0.519, 0.1656, 0.5311, 0.1716, 0.5334, 0.1767, 0.5069, 0.1717, 0.519, 0.1656, 0.5191, 0.1795, 0.5046, 0.1768, 0.5198, 0.2008, 0.5443, 0.1934, 0.5531, 0.2096, 0.5198, 0.2489, 0.4853, 0.2101, 0.494, 0.1934, 0.5198, 0.2008, 0.5198, 0.2489, 0.5443, 0.1934, 0.5484, 0.1736, 0.5616, 0.1678, 0.5531, 0.2096, 0.4764, 0.168, 0.4897, 0.1737, 0.494, 0.1934, 0.4853, 0.2101, 0.5484, 0.1736, 0.5381, 0.1584, 0.5595, 0.1493, 0.5616, 0.1678, 0.4784, 0.1494, 0.4999, 0.1584, 0.4897, 0.1737, 0.4764, 0.168, 0.5381, 0.1584, 0.532, 0.1277, 0.5556, 0.1217, 0.5595, 0.1493, 0.4822, 0.1218, 0.5058, 0.1277, 0.4999, 0.1584, 0.4784, 0.1494, 0.5831, 0.1085, 0.5961, 0.1334, 0.5595, 0.1493, 0.5556, 0.1217, 0.4784, 0.1494, 0.4414, 0.1336, 0.4545, 0.1085, 0.4822, 0.1218, 0.5961, 0.1334, 0.6012, 0.1479, 0.5616, 0.1678, 0.5595, 0.1493, 0.4764, 0.168, 0.4363, 0.1482, 0.4414, 0.1336, 0.4784, 0.1494, 0.6055, 0.1651, 0.5531, 0.2096, 0.5616, 0.1678, 0.6012, 0.1479, 0.4764, 0.168, 0.4853, 0.2101, 0.432, 0.1656, 0.4363, 0.1482, 0.531, 0.08743, 0.5189, 0.08518, 0.5189, 0.08387, 0.5289, 0.08496, 0.5189, 0.08387, 0.5189, 0.08518, 0.5068, 0.08742, 0.5089, 0.08495, 0.5312, 0.07383, 0.531, 0.08743, 0.5289, 0.08496, 0.529, 0.07543, 0.5089, 0.08495, 0.5068, 0.08742, 0.5066, 0.07381, 0.5088, 0.07542, 0.5255, 0.06897, 0.5312, 0.07383, 0.529, 0.07543, 0.5238, 0.07051, 0.5088, 0.07542, 0.5066, 0.07381, 0.5124, 0.06896, 0.5141, 0.0705, 0.5189, 0.0679, 0.5255, 0.06897, 0.5238, 0.07051, 0.5189, 0.06947, 0.5141, 0.0705, 0.5124, 0.06896, 0.5189, 0.0679, 0.5189, 0.06947, 0.5189, 0.06947, 0.5238, 0.07051, 0.5216, 0.07497, 0.5189, 0.07426, 0.5163, 0.07497, 0.5141, 0.0705, 0.5189, 0.06947, 0.5189, 0.07426, 0.5238, 0.07051, 0.529, 0.07543, 0.5242, 0.07669, 0.5216, 0.07497, 0.5136, 0.07668, 0.5088, 0.07542, 0.5141, 0.0705, 0.5163, 0.07497, 0.529, 0.07543, 0.5289, 0.08496, 0.5246, 0.07989, 0.5242, 0.07669, 0.5133, 0.07988, 0.5089, 0.08495, 0.5088, 0.07542, 0.5136, 0.07668, 0.5289, 0.08496, 0.5189, 0.08387, 0.5189, 0.07933, 0.5246, 0.07989, 0.5189, 0.07933, 0.5189, 0.08387, 0.5089, 0.08495, 0.5133, 0.07988, 0.5189, 0.07933, 0.5189, 0.07426, 0.5216, 0.07497, 0.5246, 0.07989, 0.5163, 0.07497, 0.5189, 0.07426, 0.5189, 0.07933, 0.5133, 0.07988, 0.5246, 0.07989, 0.5216, 0.07497, 0.5242, 0.07669, 0.5136, 0.07668, 0.5163, 0.07497, 0.5133, 0.07988, 0.5569, 0.2912, 0.5639, 0.272, 0.5718, 0.2773, 0.5684, 0.2929, 0.4681, 0.2786, 0.4759, 0.2731, 0.4834, 0.2922, 0.472, 0.2943, 0.5585, 0.3166, 0.5569, 0.2912, 0.5684, 0.2929, 0.5731, 0.3114, 0.472, 0.2943, 0.4834, 0.2922, 0.4826, 0.3178, 0.4678, 0.3131, 0.5773, 0.3402, 0.5585, 0.3166, 0.5731, 0.3114, 0.5849, 0.3277, 0.4678, 0.3131, 0.4826, 0.3178, 0.4646, 0.3422, 0.4565, 0.33, 0.5639, 0.272, 0.5729, 0.2586, 0.5807, 0.2666, 0.5718, 0.2773, 0.4587, 0.268, 0.4664, 0.2597, 0.4759, 0.2731, 0.4681, 0.2786, 0.5729, 0.2586, 0.614, 0.2427, 0.6117, 0.2557, 0.5807, 0.2666, 0.4271, 0.2577, 0.4245, 0.2445, 0.4664, 0.2597, 0.4587, 0.268, 0.614, 0.2427, 0.6392, 0.253, 0.6325, 0.2629, 0.6117, 0.2557, 0.4061, 0.2655, 0.3989, 0.2556, 0.4245, 0.2445, 0.4271, 0.2577, 0.6392, 0.253, 0.6641, 0.2779, 0.6537, 0.28, 0.6325, 0.2629, 0.3849, 0.2836, 0.3741, 0.2818, 0.3989, 0.2556, 0.4061, 0.2655, 0.6641, 0.2779, 0.6684, 0.298, 0.6561, 0.2976, 0.6537, 0.28, 0.383, 0.3019, 0.3703, 0.3026, 0.3741, 0.2818, 0.3849, 0.2836, 0.6684, 0.298, 0.6624, 0.3128, 0.6528, 0.3102, 0.6561, 0.2976, 0.3869, 0.3146, 0.3771, 0.3177, 0.3703, 0.3026, 0.383, 0.3019, 0.6624, 0.3128, 0.6345, 0.3323, 0.629, 0.3239, 0.6528, 0.3102, 0.4116, 0.3277, 0.4064, 0.3365, 0.3771, 0.3177, 0.3869, 0.3146, 0.6345, 0.3323, 0.6155, 0.342, 0.6144, 0.332, 0.629, 0.3239, 0.4267, 0.3354, 0.426, 0.3456, 0.4064, 0.3365, 0.4116, 0.3277, 0.6155, 0.342, 0.5998, 0.3448, 0.601, 0.3336, 0.6144, 0.332, 0.4403, 0.3365, 0.442, 0.3478, 0.426, 0.3456, 0.4267, 0.3354, 0.5998, 0.3448, 0.5773, 0.3402, 0.5849, 0.3277, 0.601, 0.3336, 0.4565, 0.33, 0.4646, 0.3422, 0.442, 0.3478, 0.4403, 0.3365, 0.601, 0.3336, 0.5849, 0.3277, 0.5906, 0.3215, 0.6018, 0.3285, 0.4504, 0.3239, 0.4565, 0.33, 0.4403, 0.3365, 0.4394, 0.3313, 0.6144, 0.332, 0.601, 0.3336, 0.6018, 0.3285, 0.6133, 0.3271, 0.4394, 0.3313, 0.4403, 0.3365, 0.4267, 0.3354, 0.4276, 0.3304, 0.629, 0.3239, 0.6144, 0.332, 0.6133, 0.3271, 0.6269, 0.3205, 0.4276, 0.3304, 0.4267, 0.3354, 0.4116, 0.3277, 0.4136, 0.3242, 0.6528, 0.3102, 0.629, 0.3239, 0.6269, 0.3205, 0.6462, 0.3064, 0.4136, 0.3242, 0.4116, 0.3277, 0.3869, 0.3146, 0.3934, 0.3105, 0.6561, 0.2976, 0.6528, 0.3102, 0.6462, 0.3064, 0.6495, 0.2962, 0.3934, 0.3105, 0.3869, 0.3146, 0.383, 0.3019, 0.3897, 0.3002, 0.6537, 0.28, 0.6561, 0.2976, 0.6495, 0.2962, 0.6478, 0.2835, 0.3897, 0.3002, 0.383, 0.3019, 0.3849, 0.2836, 0.391, 0.2871, 0.6325, 0.2629, 0.6537, 0.28, 0.6478, 0.2835, 0.6298, 0.2673, 0.391, 0.2871, 0.3849, 0.2836, 0.4061, 0.2655, 0.4089, 0.27, 0.6117, 0.2557, 0.6325, 0.2629, 0.6298, 0.2673, 0.6126, 0.2616, 0.4089, 0.27, 0.4061, 0.2655, 0.4271, 0.2577, 0.4263, 0.2637, 0.5807, 0.2666, 0.6117, 0.2557, 0.6126, 0.2616, 0.5852, 0.271, 0.4263, 0.2637, 0.4271, 0.2577, 0.4587, 0.268, 0.4544, 0.2726, 0.5718, 0.2773, 0.5807, 0.2666, 0.5852, 0.271, 0.5781, 0.2819, 0.4544, 0.2726, 0.4587, 0.268, 0.4681, 0.2786, 0.4618, 0.2834, 0.5849, 0.3277, 0.5731, 0.3114, 0.5795, 0.3093, 0.5906, 0.3215, 0.4612, 0.3112, 0.4678, 0.3131, 0.4565, 0.33, 0.4504, 0.3239, 0.5731, 0.3114, 0.5684, 0.2929, 0.5775, 0.2938, 0.5795, 0.3093, 0.4628, 0.2954, 0.472, 0.2943, 0.4678, 0.3131, 0.4612, 0.3112, 0.5684, 0.2929, 0.5718, 0.2773, 0.5781, 0.2819, 0.5775, 0.2938, 0.4618, 0.2834, 0.4681, 0.2786, 0.472, 0.2943, 0.4628, 0.2954, 0.5219, 0.386, 0.5531, 0.3905, 0.5532, 0.4331, 0.523, 0.4336, 0.4928, 0.4345, 0.4909, 0.3919, 0.5219, 0.386, 0.523, 0.4336, 0.5531, 0.3905, 0.6048, 0.3978, 0.6098, 0.4315, 0.5532, 0.4331, 0.4359, 0.4357, 0.4393, 0.4015, 0.4909, 0.3919, 0.4928, 0.4345, 0.6048, 0.3978, 0.6268, 0.3958, 0.6482, 0.4193, 0.6098, 0.4315, 0.3965, 0.4254, 0.4169, 0.4006, 0.4393, 0.4015, 0.4359, 0.4357, 0.6268, 0.3958, 0.6628, 0.3725, 0.6921, 0.3883, 0.6482, 0.4193, 0.3503, 0.3962, 0.3793, 0.3787, 0.4169, 0.4006, 0.3965, 0.4254, 0.6628, 0.3725, 0.6974, 0.3327, 0.7263, 0.3418, 0.6921, 0.3883, 0.3128, 0.3506, 0.342, 0.3397, 0.3793, 0.3787, 0.3503, 0.3962, 0.6974, 0.3327, 0.7073, 0.3101, 0.7359, 0.3121, 0.7263, 0.3418, 0.3011, 0.3206, 0.3307, 0.3169, 0.342, 0.3397, 0.3128, 0.3506, 0.7073, 0.3101, 0.7153, 0.2654, 0.7299, 0.2564, 0.7359, 0.3121, 0.3049, 0.2611, 0.3205, 0.2703, 0.3307, 0.3169, 0.3011, 0.3206, 0.7153, 0.2654, 0.6764, 0.2332, 0.6982, 0.2169, 0.7299, 0.2564, 0.3374, 0.2192, 0.3603, 0.2359, 0.3205, 0.2703, 0.3049, 0.2611, 0.6764, 0.2332, 0.6474, 0.2005, 0.6631, 0.1907, 0.6982, 0.2169, 0.3735, 0.1919, 0.3897, 0.2019, 0.3603, 0.2359, 0.3374, 0.2192, 0.6269, 0.01561, 0.6494, 0.02238, 0.6605, 0.07608, 0.6214, 0.04809, 0.3768, 0.0753, 0.3888, 0.02159, 0.4113, 0.01513, 0.4164, 0.04763, 0.5675, 0.000144, 0.6269, 0.01561, 0.6214, 0.04809, 0.5772, 0.0328, 0.4164, 0.04763, 0.4113, 0.01513, 0.4706, 0.000144, 0.4608, 0.03266, 0.5189, 0.02489, 0.5675, 0.000144, 0.5772, 0.0328, 0.5474, 0.04172, 0.4608, 0.03266, 0.4706, 0.000144, 0.5189, 0.02489, 0.4905, 0.04167, 0.5403, 0.05381, 0.5189, 0.05029, 0.5189, 0.02489, 0.5474, 0.04172, 0.5189, 0.02489, 0.5189, 0.05029, 0.4976, 0.05377, 0.4905, 0.04167, 0.5519, 0.05834, 0.5403, 0.05381, 0.5474, 0.04172, 0.5581, 0.05387, 0.4905, 0.04167, 0.4976, 0.05377, 0.486, 0.05827, 0.4798, 0.05378, 0.5551, 0.0619, 0.5519, 0.05834, 0.5581, 0.05387, 0.577, 0.058, 0.4798, 0.05378, 0.486, 0.05827, 0.4828, 0.06183, 0.4609, 0.05785, 0.5638, 0.07659, 0.5551, 0.0619, 0.577, 0.058, 0.6117, 0.07827, 0.4609, 0.05785, 0.4828, 0.06183, 0.474, 0.07651, 0.4259, 0.07799, 0.577, 0.058, 0.5772, 0.0328, 0.6214, 0.04809, 0.6117, 0.07827, 0.4164, 0.04763, 0.4608, 0.03266, 0.4609, 0.05785, 0.4259, 0.07799, 0.577, 0.058, 0.5581, 0.05387, 0.5474, 0.04172, 0.5772, 0.0328, 0.4905, 0.04167, 0.4798, 0.05378, 0.4609, 0.05785, 0.4608, 0.03266, 0.6267, 0.1114, 0.6117, 0.07827, 0.6214, 0.04809, 0.6605, 0.07608, 0.4164, 0.04763, 0.4259, 0.07799, 0.4106, 0.1112, 0.3768, 0.0753, 0.5831, 0.1085, 0.5638, 0.07659, 0.6117, 0.07827, 0.6267, 0.1114, 0.4259, 0.07799, 0.474, 0.07651, 0.4545, 0.1085, 0.4106, 0.1112, 0.5961, 0.1334, 0.6295, 0.1305, 0.6235, 0.1468, 0.6012, 0.1479, 0.4137, 0.1472, 0.4076, 0.1306, 0.4414, 0.1336, 0.4363, 0.1482, 0.5831, 0.1085, 0.6267, 0.1114, 0.6295, 0.1305, 0.5961, 0.1334, 0.4076, 0.1306, 0.4106, 0.1112, 0.4545, 0.1085, 0.4414, 0.1336, 0.6055, 0.1651, 0.6012, 0.1479, 0.6235, 0.1468, 0.6193, 0.1598, 0.4137, 0.1472, 0.4363, 0.1482, 0.432, 0.1656, 0.418, 0.1604, 0.6055, 0.1651, 0.6193, 0.1598, 0.6631, 0.1907, 0.6474, 0.2005, 0.3735, 0.1919, 0.418, 0.1604, 0.432, 0.1656, 0.3897, 0.2019, 0.9459, 0.07957, 0.8862, 0.1218, 0.8491, 0.09973, 0.8918, 0.03692, 0.1831, 0.09213, 0.1413, 0.1125, 0.07896, 0.06072, 0.1423, 0.02147, 0.8918, 0.03692, 0.8491, 0.09973, 0.7885, 0.08083, 0.8056, 0.01079, 0.2464, 0.07651, 0.1831, 0.09213, 0.1423, 0.02147, 0.2326, 0.003484, 0.8056, 0.01079, 0.7885, 0.08083, 0.687, 0.0772, 0.6724, 0.0222, 0.3499, 0.07596, 0.2464, 0.07651, 0.2326, 0.003484, 0.366, 0.02099, 0.6724, 0.0222, 0.687, 0.0772, 0.6605, 0.07608, 0.6494, 0.02238, 0.3768, 0.0753, 0.3499, 0.07596, 0.366, 0.02099, 0.3888, 0.02159, 0.6267, 0.1114, 0.6605, 0.07608, 0.687, 0.0772, 0.6295, 0.1305, 0.3499, 0.07596, 0.3768, 0.0753, 0.4106, 0.1112, 0.4076, 0.1306, 0.7299, 0.2564, 0.6982, 0.2169, 0.7602, 0.1932, 0.789, 0.2333, 0.2716, 0.1939, 0.3374, 0.2192, 0.3049, 0.2611, 0.2413, 0.237, 0.9945, 0.1677, 0.9091, 0.1833, 0.8862, 0.1218, 0.9459, 0.07957, 0.1413, 0.1125, 0.1079, 0.1791, 0.01183, 0.1554, 0.07896, 0.06072, 0.9117, 0.4024, 0.8629, 0.3386, 0.8941, 0.3019, 0.9629, 0.3448, 0.1238, 0.3155, 0.1606, 0.3568, 0.1064, 0.4327, 0.04397, 0.367, 0.9629, 0.3448, 0.8941, 0.3019, 0.9154, 0.2598, 0.9999, 0.2546, 0.09896, 0.267, 0.1238, 0.3155, 0.04397, 0.367, 0.000144, 0.2591, 0.9999, 0.2546, 0.9154, 0.2598, 0.9091, 0.1833, 0.9945, 0.1677, 0.1079, 0.1791, 0.09896, 0.267, 0.000144, 0.2591, 0.01183, 0.1554, 0.7495, 0.3347, 0.7359, 0.3121, 0.7663, 0.3008, 0.7892, 0.3137, 0.2674, 0.3101, 0.3011, 0.3206, 0.2882, 0.3465, 0.243, 0.3256, 0.7892, 0.3137, 0.7663, 0.3008, 0.8153, 0.2764, 0.8462, 0.2934, 0.2131, 0.2852, 0.2674, 0.3101, 0.243, 0.3256, 0.1785, 0.305, 0.8462, 0.2934, 0.8153, 0.2764, 0.845, 0.2564, 0.8735, 0.2659, 0.1797, 0.2633, 0.2131, 0.2852, 0.1785, 0.305, 0.1471, 0.2743, 0.8735, 0.2659, 0.845, 0.2564, 0.8591, 0.2282, 0.887, 0.2338, 0.1628, 0.2317, 0.1797, 0.2633, 0.1471, 0.2743, 0.1315, 0.2376, 0.8424, 0.1952, 0.875, 0.1847, 0.887, 0.2338, 0.8591, 0.2282, 0.1315, 0.2376, 0.1452, 0.1827, 0.1768, 0.1962, 0.1628, 0.2317, 0.9091, 0.1833, 0.9154, 0.2598, 0.887, 0.2338, 0.875, 0.1847, 0.1315, 0.2376, 0.09896, 0.267, 0.1079, 0.1791, 0.1452, 0.1827, 0.9154, 0.2598, 0.8941, 0.3019, 0.8735, 0.2659, 0.887, 0.2338, 0.1471, 0.2743, 0.1238, 0.3155, 0.09896, 0.267, 0.1315, 0.2376, 0.8941, 0.3019, 0.8629, 0.3386, 0.8462, 0.2934, 0.8735, 0.2659, 0.1785, 0.305, 0.1606, 0.3568, 0.1238, 0.3155, 0.1471, 0.2743, 0.8629, 0.3386, 0.7943, 0.3641, 0.7892, 0.3137, 0.8462, 0.2934, 0.243, 0.3256, 0.2398, 0.3826, 0.1606, 0.3568, 0.1785, 0.305, 0.7702, 0.3795, 0.7495, 0.3347, 0.7892, 0.3137, 0.7943, 0.3641, 0.243, 0.3256, 0.2882, 0.3465, 0.2681, 0.3987, 0.2398, 0.3826, 0.8455, 0.45, 0.7943, 0.3641, 0.8629, 0.3386, 0.9117, 0.4024, 0.1606, 0.3568, 0.2398, 0.3826, 0.1853, 0.4841, 0.1064, 0.4327, 0.8159, 0.4454, 0.7706, 0.4443, 0.7557, 0.4186, 0.7702, 0.3795, 0.287, 0.4429, 0.2714, 0.4733, 0.2193, 0.4772, 0.2681, 0.3987, 0.8159, 0.4454, 0.7702, 0.3795, 0.7943, 0.3641, 0.8455, 0.45, 0.2398, 0.3826, 0.2681, 0.3987, 0.2193, 0.4772, 0.1853, 0.4841, 0.8198, 0.4681, 0.8159, 0.4454, 0.8455, 0.45, 0.1853, 0.4841, 0.2193, 0.4772, 0.2159, 0.5036, 0.7359, 0.3121, 0.7299, 0.2564, 0.789, 0.2333, 0.7663, 0.3008, 0.2413, 0.237, 0.3049, 0.2611, 0.3011, 0.3206, 0.2674, 0.3101, 0.789, 0.2333, 0.8096, 0.2339, 0.8153, 0.2764, 0.7663, 0.3008, 0.2131, 0.2852, 0.2192, 0.2374, 0.2413, 0.237, 0.2674, 0.3101, 0.8096, 0.2339, 0.8293, 0.2196, 0.845, 0.2564, 0.8153, 0.2764, 0.1797, 0.2633, 0.1991, 0.2225, 0.2192, 0.2374, 0.2131, 0.2852, 0.8424, 0.1952, 0.8591, 0.2282, 0.845, 0.2564, 0.8293, 0.2196, 0.1797, 0.2633, 0.1628, 0.2317, 0.1768, 0.1962, 0.1991, 0.2225, 0.687, 0.0772, 0.7885, 0.08083, 0.7865, 0.1176, 0.7155, 0.1397, 0.2467, 0.1148, 0.2464, 0.07651, 0.3499, 0.07596, 0.3195, 0.1394, 0.7602, 0.1932, 0.7155, 0.1397, 0.7865, 0.1176, 0.7855, 0.1523, 0.2467, 0.1148, 0.3195, 0.1394, 0.2716, 0.1939, 0.246, 0.151, 0.6982, 0.2169, 0.6631, 0.1907, 0.7155, 0.1397, 0.7602, 0.1932, 0.3195, 0.1394, 0.3735, 0.1919, 0.3374, 0.2192, 0.2716, 0.1939, 0.6631, 0.1907, 0.6235, 0.1468, 0.6295, 0.1305, 0.7155, 0.1397, 0.4076, 0.1306, 0.4137, 0.1472, 0.3735, 0.1919, 0.3195, 0.1394, 0.6295, 0.1305, 0.687, 0.0772, 0.7155, 0.1397, 0.3195, 0.1394, 0.3499, 0.07596, 0.4076, 0.1306, 0.6631, 0.1907, 0.6193, 0.1598, 0.6235, 0.1468, 0.4137, 0.1472, 0.418, 0.1604, 0.3735, 0.1919, 0.8424, 0.1952, 0.8374, 0.1564, 0.8582, 0.1378, 0.875, 0.1847, 0.1717, 0.1323, 0.1966, 0.1552, 0.1768, 0.1962, 0.1452, 0.1827, 0.9091, 0.1833, 0.875, 0.1847, 0.8582, 0.1378, 0.8862, 0.1218, 0.1717, 0.1323, 0.1452, 0.1827, 0.1079, 0.1791, 0.1413, 0.1125, 0.7855, 0.1523, 0.7865, 0.1176, 0.8582, 0.1378, 0.8374, 0.1564, 0.1717, 0.1323, 0.2467, 0.1148, 0.246, 0.151, 0.1966, 0.1552, 0.7885, 0.08083, 0.8491, 0.09973, 0.8582, 0.1378, 0.7865, 0.1176, 0.1717, 0.1323, 0.1831, 0.09213, 0.2464, 0.07651, 0.2467, 0.1148, 0.8862, 0.1218, 0.8582, 0.1378, 0.8491, 0.09973, 0.1831, 0.09213, 0.1717, 0.1323, 0.1413, 0.1125, 0.5062, 0.9049, 0.4324, 0.8949, 0.4388, 0.8702, 0.4911, 0.8817, 0.3159, 0.8682, 0.3216, 0.8932, 0.2472, 0.9012, 0.263, 0.8783, 0.5062, 0.9049, 0.4911, 0.8817, 0.5728, 0.8605, 0.6048, 0.8799, 0.1815, 0.8547, 0.263, 0.8783, 0.2472, 0.9012, 0.1487, 0.8733, 0.6048, 0.8799, 0.5728, 0.8605, 0.5864, 0.794, 0.62, 0.7916, 0.1697, 0.7875, 0.1815, 0.8547, 0.1487, 0.8733, 0.1361, 0.7841, 0.62, 0.7916, 0.5864, 0.794, 0.549, 0.7464, 0.5638, 0.7392, 0.2087, 0.7409, 0.1697, 0.7875, 0.1361, 0.7841, 0.1941, 0.7332, 0.5638, 0.7392, 0.549, 0.7464, 0.5003, 0.7117, 0.5083, 0.6977, 0.2584, 0.7075, 0.2087, 0.7409, 0.1941, 0.7332, 0.2508, 0.6932, 0.5083, 0.6977, 0.5003, 0.7117, 0.4386, 0.6807, 0.4348, 0.6589, 0.321, 0.678, 0.2584, 0.7075, 0.2508, 0.6932, 0.3253, 0.6562, 0.5003, 0.7117, 0.5057, 0.7309, 0.453, 0.7, 0.4386, 0.6807, 0.3061, 0.697, 0.2525, 0.7266, 0.2584, 0.7075, 0.321, 0.678, 0.549, 0.7464, 0.5429, 0.7558, 0.5057, 0.7309, 0.5003, 0.7117, 0.2525, 0.7266, 0.2146, 0.7504, 0.2087, 0.7409, 0.2584, 0.7075, 0.5864, 0.794, 0.5681, 0.7874, 0.5429, 0.7558, 0.549, 0.7464, 0.2146, 0.7504, 0.1883, 0.7814, 0.1697, 0.7875, 0.2087, 0.7409, 0.5728, 0.8605, 0.5555, 0.8264, 0.5681, 0.7874, 0.5864, 0.794, 0.1883, 0.7814, 0.1998, 0.8209, 0.1815, 0.8547, 0.1697, 0.7875, 0.4911, 0.8817, 0.5012, 0.8444, 0.5555, 0.8264, 0.5728, 0.8605, 0.1998, 0.8209, 0.2538, 0.8405, 0.263, 0.8783, 0.1815, 0.8547, 0.4911, 0.8817, 0.4388, 0.8702, 0.4578, 0.84, 0.5012, 0.8444, 0.2976, 0.8374, 0.3159, 0.8682, 0.263, 0.8783, 0.2538, 0.8405, 0.7602, 0.1932, 0.7855, 0.1523, 0.796, 0.177, 0.7832, 0.1874, 0.2336, 0.1756, 0.246, 0.151, 0.2716, 0.1939, 0.247, 0.1871, 0.391, 0.6119, 0.4348, 0.6589, 0.4386, 0.6807, 0.3948, 0.6861, 0.321, 0.678, 0.3253, 0.6562, 0.3699, 0.6102, 0.3648, 0.6844, 0.789, 0.2333, 0.7602, 0.1932, 0.7832, 0.1874, 0.8096, 0.2339, 0.247, 0.1871, 0.2716, 0.1939, 0.2413, 0.237, 0.2192, 0.2374, 0.3917, 0.8621, 0.4016, 0.8415, 0.4388, 0.8702, 0.4324, 0.8949, 0.3159, 0.8682, 0.354, 0.8403, 0.3634, 0.8613, 0.3216, 0.8932, 0.4386, 0.6807, 0.453, 0.7, 0.435, 0.7183, 0.3948, 0.6861, 0.3237, 0.7157, 0.3061, 0.697, 0.321, 0.678, 0.3648, 0.6844, 0.4337, 0.7297, 0.3847, 0.7103, 0.3948, 0.6861, 0.435, 0.7183, 0.3648, 0.6844, 0.3744, 0.709, 0.3247, 0.7272, 0.3237, 0.7157, 0.411, 0.7477, 0.3847, 0.7103, 0.4337, 0.7297, 0.4278, 0.7428, 0.3247, 0.7272, 0.3744, 0.709, 0.347, 0.7458, 0.3303, 0.7405, 0.4181, 0.7849, 0.3847, 0.7954, 0.3847, 0.7103, 0.411, 0.7477, 0.3744, 0.709, 0.3723, 0.7945, 0.339, 0.7831, 0.347, 0.7458, 0.4016, 0.8415, 0.3847, 0.7954, 0.4181, 0.7849, 0.4313, 0.8175, 0.339, 0.7831, 0.3723, 0.7945, 0.354, 0.8403, 0.3248, 0.8155, 0.4388, 0.8702, 0.4016, 0.8415, 0.4313, 0.8175, 0.4578, 0.84, 0.3248, 0.8155, 0.354, 0.8403, 0.3159, 0.8682, 0.2976, 0.8374, 0.8096, 0.2339, 0.8163, 0.2031, 0.8251, 0.2098, 0.8293, 0.2196, 0.1998, 0.2148, 0.2098, 0.2062, 0.2192, 0.2374, 0.1991, 0.2225, 0.8096, 0.2339, 0.7832, 0.1874, 0.8022, 0.1846, 0.8163, 0.2031, 0.2265, 0.1831, 0.247, 0.1871, 0.2192, 0.2374, 0.2098, 0.2062, 0.7832, 0.1874, 0.796, 0.177, 0.8022, 0.1846, 0.2265, 0.1831, 0.2336, 0.1756, 0.247, 0.1871, 0.4578, 0.84, 0.4313, 0.8175, 0.4485, 0.8046, 0.4734, 0.8247, 0.3079, 0.802, 0.3248, 0.8155, 0.2976, 0.8374, 0.2824, 0.8215, 0.4313, 0.8175, 0.4181, 0.7849, 0.4359, 0.7796, 0.4485, 0.8046, 0.3212, 0.7772, 0.339, 0.7831, 0.3248, 0.8155, 0.3079, 0.802, 0.4181, 0.7849, 0.411, 0.7477, 0.4237, 0.7542, 0.4359, 0.7796, 0.3341, 0.752, 0.347, 0.7458, 0.339, 0.7831, 0.3212, 0.7772, 0.411, 0.7477, 0.4278, 0.7428, 0.4379, 0.7498, 0.4237, 0.7542, 0.3199, 0.7473, 0.3303, 0.7405, 0.347, 0.7458, 0.3341, 0.752, 0.4278, 0.7428, 0.4337, 0.7297, 0.4454, 0.732, 0.4379, 0.7498, 0.3129, 0.7292, 0.3247, 0.7272, 0.3303, 0.7405, 0.3199, 0.7473, 0.4337, 0.7297, 0.435, 0.7183, 0.441, 0.7244, 0.4454, 0.732, 0.3175, 0.7217, 0.3237, 0.7157, 0.3247, 0.7272, 0.3129, 0.7292, 0.435, 0.7183, 0.453, 0.7, 0.4553, 0.7137, 0.441, 0.7244, 0.3035, 0.7107, 0.3061, 0.697, 0.3237, 0.7157, 0.3175, 0.7217, 0.5012, 0.8444, 0.4578, 0.84, 0.4734, 0.8247, 0.5125, 0.8288, 0.2824, 0.8215, 0.2976, 0.8374, 0.2538, 0.8405, 0.243, 0.8246, 0.5555, 0.8264, 0.5012, 0.8444, 0.5125, 0.8288, 0.5509, 0.8118, 0.243, 0.8246, 0.2538, 0.8405, 0.1998, 0.8209, 0.2048, 0.8064, 0.5681, 0.7874, 0.5555, 0.8264, 0.5509, 0.8118, 0.5521, 0.7877, 0.2048, 0.8064, 0.1998, 0.8209, 0.1883, 0.7814, 0.2043, 0.7822, 0.5429, 0.7558, 0.5681, 0.7874, 0.5521, 0.7877, 0.5394, 0.7645, 0.2043, 0.7822, 0.1883, 0.7814, 0.2146, 0.7504, 0.2178, 0.7593, 0.5057, 0.7309, 0.5429, 0.7558, 0.5394, 0.7645, 0.5084, 0.7431, 0.2178, 0.7593, 0.2146, 0.7504, 0.2525, 0.7266, 0.2494, 0.7387, 0.453, 0.7, 0.5057, 0.7309, 0.5084, 0.7431, 0.4553, 0.7137, 0.2494, 0.7387, 0.2525, 0.7266, 0.3061, 0.697, 0.3035, 0.7107, 0.4379, 0.7498, 0.4454, 0.732, 0.4708, 0.7484, 0.4548, 0.7617, 0.287, 0.745, 0.3129, 0.7292, 0.3199, 0.7473, 0.3027, 0.7587, 0.4548, 0.7617, 0.4708, 0.7484, 0.4889, 0.7705, 0.4754, 0.7839, 0.2683, 0.7667, 0.287, 0.745, 0.3027, 0.7587, 0.2814, 0.7805, 0.4754, 0.7839, 0.4889, 0.7705, 0.5037, 0.7876, 0.4945, 0.8025, 0.253, 0.7834, 0.2683, 0.7667, 0.2814, 0.7805, 0.2618, 0.7986, 0.4945, 0.8025, 0.5037, 0.7876, 0.5186, 0.7916, 0.5168, 0.8073, 0.2379, 0.787, 0.253, 0.7834, 0.2618, 0.7986, 0.2392, 0.8029, 0.5125, 0.8288, 0.4734, 0.8247, 0.4945, 0.8025, 0.5168, 0.8073, 0.2618, 0.7986, 0.2824, 0.8215, 0.243, 0.8246, 0.2392, 0.8029, 0.4485, 0.8046, 0.4754, 0.7839, 0.4945, 0.8025, 0.4734, 0.8247, 0.2618, 0.7986, 0.2814, 0.7805, 0.3079, 0.802, 0.2824, 0.8215, 0.4485, 0.8046, 0.4359, 0.7796, 0.4548, 0.7617, 0.4754, 0.7839, 0.3027, 0.7587, 0.3212, 0.7772, 0.3079, 0.802, 0.2814, 0.7805, 0.4379, 0.7498, 0.4548, 0.7617, 0.4359, 0.7796, 0.4237, 0.7542, 0.3212, 0.7772, 0.3027, 0.7587, 0.3199, 0.7473, 0.3341, 0.752, 0.441, 0.7244, 0.4553, 0.7137, 0.4708, 0.7484, 0.4454, 0.732, 0.287, 0.745, 0.3035, 0.7107, 0.3175, 0.7217, 0.3129, 0.7292, 0.5084, 0.7431, 0.4889, 0.7705, 0.4708, 0.7484, 0.4553, 0.7137, 0.287, 0.745, 0.2683, 0.7667, 0.2494, 0.7387, 0.3035, 0.7107, 0.5394, 0.7645, 0.5037, 0.7876, 0.4889, 0.7705, 0.5084, 0.7431, 0.2683, 0.7667, 0.253, 0.7834, 0.2178, 0.7593, 0.2494, 0.7387, 0.5521, 0.7877, 0.5186, 0.7916, 0.5037, 0.7876, 0.5394, 0.7645, 0.253, 0.7834, 0.2379, 0.787, 0.2043, 0.7822, 0.2178, 0.7593, 0.5509, 0.8118, 0.5168, 0.8073, 0.5186, 0.7916, 0.5521, 0.7877, 0.2379, 0.787, 0.2392, 0.8029, 0.2048, 0.8064, 0.2043, 0.7822, 0.5125, 0.8288, 0.5168, 0.8073, 0.5509, 0.8118, 0.2048, 0.8064, 0.2392, 0.8029, 0.243, 0.8246, 0.5083, 0.6977, 0.4348, 0.6589, 0.4841, 0.6288, 0.5434, 0.6835, 0.2769, 0.6251, 0.3253, 0.6562, 0.2508, 0.6932, 0.2161, 0.6781, 0.5638, 0.7392, 0.5083, 0.6977, 0.5434, 0.6835, 0.5811, 0.7269, 0.2161, 0.6781, 0.2508, 0.6932, 0.1941, 0.7332, 0.1772, 0.7204, 0.62, 0.7916, 0.5638, 0.7392, 0.5811, 0.7269, 0.6167, 0.76, 0.1772, 0.7204, 0.1941, 0.7332, 0.1361, 0.7841, 0.1404, 0.7524, 0.7075, 0.7599, 0.62, 0.7916, 0.6167, 0.76, 0.6606, 0.7412, 0.1404, 0.7524, 0.1361, 0.7841, 0.04953, 0.7488, 0.09704, 0.7321, 0.7455, 0.6521, 0.7075, 0.7599, 0.6606, 0.7412, 0.6773, 0.6704, 0.09704, 0.7321, 0.04953, 0.7488, 0.01941, 0.6397, 0.08356, 0.662, 0.7408, 0.5724, 0.7455, 0.6521, 0.6773, 0.6704, 0.6714, 0.5927, 0.08356, 0.662, 0.01941, 0.6397, 0.03366, 0.5644, 0.09282, 0.5899, 0.6773, 0.6704, 0.5434, 0.6835, 0.4841, 0.6288, 0.6714, 0.5927, 0.2769, 0.6251, 0.2161, 0.6781, 0.08356, 0.662, 0.09282, 0.5899, 0.6773, 0.6704, 0.6606, 0.7412, 0.5811, 0.7269, 0.5434, 0.6835, 0.1772, 0.7204, 0.09704, 0.7321, 0.08356, 0.662, 0.2161, 0.6781, 0.6606, 0.7412, 0.6167, 0.76, 0.5811, 0.7269, 0.1772, 0.7204, 0.1404, 0.7524, 0.09704, 0.7321, 0.8424, 0.1952, 0.8293, 0.2196, 0.8346, 0.2069, 0.8347, 0.207, 0.03366, 0.5644, 0.05122, 0.5227, 0.145, 0.5626, 0.09282, 0.5899, 0.6204, 0.5657, 0.6714, 0.5927, 0.4841, 0.6288, 0.4981, 0.5523, 0.2769, 0.6251, 0.09282, 0.5899, 0.145, 0.5626, 0.2642, 0.5501, 0.391, 0.6119, 0.4981, 0.5523, 0.4841, 0.6288, 0.4348, 0.6589, 0.2769, 0.6251, 0.2642, 0.5501, 0.3699, 0.6102, 0.3253, 0.6562])
me_suzanne.use_remesh_fix_poles = True
me_suzanne.use_remesh_preserve_attributes = False
me_suzanne.use_mirror_vertex_groups = False
me_suzanne.update()

# ---- objects
ob_cube = bpy.data.objects.new('Cube', me_cube)
ob_light = bpy.data.objects.new('Light', light_light)
ob_camera = bpy.data.objects.new('Camera', cam_camera)
ob_left_off_cube_001 = bpy.data.objects.new('left_off_Cube.001', me_left_off_cube_001)
ob_suzanne = bpy.data.objects.new('Suzanne', me_suzanne)

# ---- transforms, parenting, visibility, modifiers, constraints
ob_cube.location = (0.0, 0.0, 0.0)
ob_cube.lock_rotations_4d = False
ob_cube.empty_display_type = 'ARROWS'
ob_cube.lineart.crease_threshold = 0.0
ob_light.location = (4.076, 1.005, 5.904)
ob_light.rotation_euler = (0.6503, 0.05522, 1.866)
ob_light.lock_rotations_4d = False
ob_light.empty_display_type = 'ARROWS'
ob_light.color = (0.0, 0.0, 0.0, 0.0)
ob_light.lineart.crease_threshold = 0.0
ob_camera.location = (7.359, -6.926, 4.958)
ob_camera.rotation_euler = (1.109, 0.0, 0.8149)
ob_camera.lock_rotations_4d = False
ob_camera.empty_display_type = 'ARROWS'
ob_camera.color = (0.0, 0.0, 0.0, 0.0)
ob_camera.display_type = 'WIRE'
ob_camera.lineart.crease_threshold = 0.0
ob_left_off_cube_001.location = (0.0, 0.0, 0.0)
ob_left_off_cube_001.rotation_euler = (1.571, -0.0, 0.0)
ob_left_off_cube_001.lineart.crease_threshold = 0.0
ob_suzanne.location = (0.0, 0.0, 0.0)
ob_suzanne.rotation_euler = (0.0, 0.0, 3.142)
ob_suzanne.scale = (5.517, 5.517, 5.517)
ob_suzanne.lineart.crease_threshold = 0.0

# ---- collection membership
col_collection.objects.link(ob_cube)
col_collection.objects.link(ob_light)
col_collection.objects.link(ob_camera)
col_collection.objects.link(ob_left_off_cube_001)
col_collection.objects.link(ob_suzanne)

# ---- scene / render settings (as saved in the file)
scene.camera = ob_camera
scene.frame_start = 1; scene.frame_end = 250; scene.frame_set(1)
scene.render.engine = 'BLENDER_EEVEE_NEXT'
scene.cycles.use_denoising = False
scene.cycles.samples = 128
scene.cycles.sampling_pattern = 'TABULATED_SOBOL'
scene.cycles.use_adaptive_sampling = False
scene.cycles.use_light_tree = False
scene.view_settings.view_transform = 'Filmic'
bpy.context.view_layer.update()
